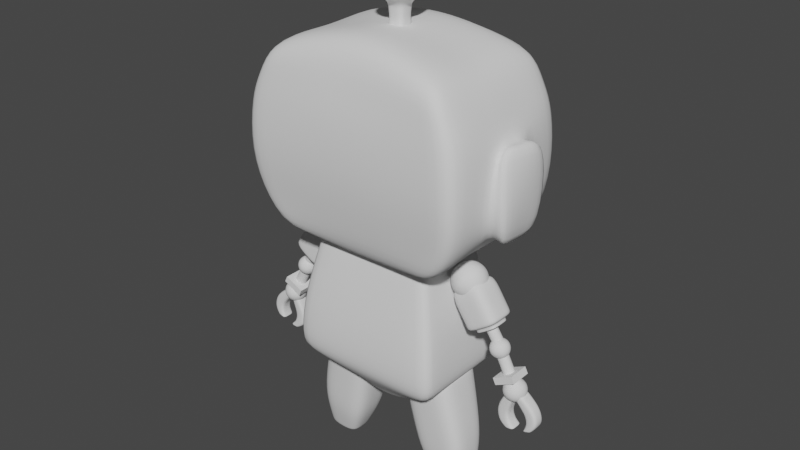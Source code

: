 # Source: 10_Board.blend  (saved by Blender 3.6.11; exported with 4.5.12 LTS)
import bpy
from mathutils import Matrix  # noqa: F401  (used for matrix-valued properties, if any)

bpy.ops.wm.read_factory_settings(use_empty=True)
scene = bpy.context.scene
scene.name = 'Scene'

# ---- collections
col_mesh = bpy.data.collections.new('Mesh'); scene.collection.children.link(col_mesh)
col_referncesimages = bpy.data.collections.new('ReferncesImages'); scene.collection.children.link(col_referncesimages)

# ---- world
world_world = bpy.data.worlds.new('World'); scene.world = world_world
world_world.use_nodes = True; world_world.node_tree.nodes.clear()
_N = world_world.node_tree.nodes; _L = world_world.node_tree.links
n0 = _N.new('ShaderNodeOutputWorld'); n0.name = 'World Output'; n0.location = (300, 300)
n1 = _N.new('ShaderNodeBackground'); n1.name = 'Background'; n1.location = (10, 300)
n1.inputs[0].default_value = (0.05088, 0.05088, 0.05088, 1.0)
_L.new(n1.outputs[0], n0.inputs[0])
n0.is_active_output = True
world_world.color = (0.05088, 0.05088, 0.05088)
world_world.use_sun_shadow = False
world_world.sun_shadow_jitter_overblur = 0.0

# ---- meshes
me_cube = bpy.data.meshes.new('Cube')
me_cube.from_pydata([(-0.7301, -1.141, -0.9969), (-0.8402, -1.154, 0.8153), (-0.7301, 1.126, -1.009), (-0.8402, 1.184, 0.8215), (0.0, 1.29, 0.3231), (0.0, -1.29, 0.3231), (-1.039, 1.266, 0.3354), (-1.039, -1.266, 0.3354), (0.0, 0.9964, -1.077), (0.0, 1.065, 1.077), (0.0, -1.011, -1.065), (0.0, -1.035, 1.071), (-1.005, 1.147, -0.7077), (-1.005, -1.147, -0.7077), (0.0, -1.147, -0.7077), (0.0, 1.147, -0.7077), (-1.063, -1.303, -0.1923), (-1.063, 1.303, -0.1923), (0.0, -1.303, -0.1923), (-0.2898, 1.166, 0.6153), (-0.5019, 1.067, -1.034), (-0.8633, 1.27, 0.3231), (-0.8633, -1.27, 0.3231), (-0.6591, -1.135, 0.9443), (-0.6591, 1.165, 0.9504), (-0.5019, -1.082, -1.022), (-0.8377, -1.147, -0.7077), (-0.8377, 1.147, -0.7077), (-0.895, -1.303, -0.1923), (-0.895, 1.303, -0.1923), (-0.2931, 1.283, 0.3231), (-0.285, 1.099, 1.049), (-0.1612, -1.011, -1.065), (-0.2899, 1.147, -0.7077), (-0.7813, 1.185, 0.5758), (-0.1612, 0.9964, -1.077), (-0.2931, -1.283, 0.3231), (-0.285, -1.069, 1.043), (-0.2899, -1.147, -0.7077), (-0.2968, -1.303, -0.1923), (-0.7333, -0.04307, -0.998), (-0.8474, -0.04307, 0.7909), (-1.072, -0.05025, 0.1784), (0.0, -0.04307, 1.053), (0.0, -0.04307, -1.068), (-0.9898, -0.05743, -0.5183), (-0.5003, -0.04307, -1.024), (-0.6616, -0.04307, 0.9231), (-0.2779, -0.04307, 1.024), (-0.1509, -0.04307, -1.068), (-0.9593, -1.221, 0.528), (0.0, -1.188, 0.6233), (-0.9593, 1.233, 0.5305), (0.0, 1.2, 0.6258), (-0.7813, 1.228, 0.5748), (-0.7813, -1.216, 0.5724), (-0.2898, -1.197, 0.6119), (-0.2898, 1.209, 0.6143), (-0.9805, -0.04307, 0.5358), (-0.2922, 0.6745, 0.3366), (0.0, 0.6813, 0.3366), (0.0, 0.6946, -0.1787), (0.0, 0.5389, -0.6941), (-0.289, 0.5389, -0.6941), (-0.2959, 0.6946, -0.1787), (-0.8941, 0.6946, -0.1787), (-0.8368, 0.5389, -0.6941), (-0.7804, 0.6194, 0.5884), (-0.8623, 0.6614, 0.3366), (-0.2889, 0.6006, 0.6279), (-0.2898, 1.105, -0.7067), (-0.293, 1.24, 0.324), (0.0, 1.247, 0.324), (-0.8949, 1.26, -0.1914), (-0.8632, 1.227, 0.324), (0.0, 1.105, -0.7067), (-0.8376, 1.105, -0.7067), (-0.7321, -0.4024, -0.9976), (0.0, -0.3622, 1.06), (0.0, -0.3533, -1.067), (-0.5009, -0.38, -1.023), (-0.6607, -0.4002, 0.9311), (-0.2806, -0.3751, 1.031), (-0.1548, -0.3533, -1.067), (-0.8447, -0.4072, 0.8001), (-1.07, -0.1677, 0.2221), (-1.038, -0.2944, -0.5106), (-1.072, -0.4635, -0.1881), (-0.9725, -0.4326, 0.5328), (-0.8444, 0.3549, 0.8038), (-1.068, 0.1563, 0.2229), (-1.036, 0.192, -0.5232), (-1.069, 0.3467, -0.2167), (-0.7319, 0.3306, -1.003), (0.0, 0.3046, 1.063), (0.0, 0.2757, -1.072), (-0.501, 0.3056, -1.028), (-0.6606, 0.347, 0.9347), (-0.2809, 0.319, 1.035), (-0.1553, 0.2757, -1.072), (-0.9716, 0.3757, 0.5335), (-1.07, -0.5482, 0.4219), (-1.234, -0.02863, 0.3427), (-1.2, -0.5743, -0.7061), (-1.152, -0.07888, -0.736), (-1.235, -0.6787, -0.1926), (-1.243, -0.04299, -0.1896), (-1.23, 0.4507, 0.3961), (-1.199, 0.4648, -0.7764), (-1.234, 0.6205, -0.1931), (-0.2889, 0.6006, 0.6279), (-0.7804, 0.6194, 0.5884), (-0.289, 0.5389, -0.6941), (0.0, 0.6813, 0.3366), (-0.8623, 0.6614, 0.3366), (-0.8368, 0.5389, -0.6941), (-0.2922, 0.6745, 0.3366), (-0.8941, 0.6946, -0.1787), (0.0, 0.5389, -0.6941)], [], [(100, 89, 3, 52), (114, 111, 67, 68), (93, 91, 12, 2), (55, 23, 1, 50), (25, 26, 13, 0), (81, 84, 1, 23), (28, 22, 7, 16), (83, 79, 10, 32), (92, 90, 6, 17), (57, 31, 9, 53), (35, 33, 15, 8), (91, 92, 17, 12), (26, 28, 16, 13), (112, 115, 66, 63), (12, 17, 29, 27), (38, 39, 28, 26), (2, 12, 27, 20), (52, 3, 24, 54), (77, 80, 25, 0), (39, 36, 22, 28), (82, 81, 23, 37), (32, 38, 26, 25), (56, 37, 23, 55), (17, 6, 21, 29), (51, 11, 37, 56), (10, 14, 38, 32), (78, 82, 37, 11), (18, 5, 36, 39), (14, 18, 39, 38), (118, 112, 63, 62), (20, 27, 33, 35), (54, 24, 31, 57), (80, 83, 32, 25), (116, 113, 60, 59), (96, 99, 49, 46), (94, 98, 48, 43), (98, 97, 47, 48), (93, 96, 46, 40), (42, 90, 107, 102), (87, 85, 101, 105), (99, 95, 44, 49), (97, 89, 41, 47), (77, 86, 45, 40), (88, 84, 41, 58), (85, 88, 58, 42), (117, 114, 68, 65), (5, 51, 56, 36), (36, 56, 55, 22), (6, 52, 54, 21), (30, 57, 53, 4), (22, 55, 50, 7), (90, 100, 52, 6), (64, 59, 60, 61), (63, 64, 61, 62), (66, 65, 64, 63), (65, 68, 59, 64), (68, 67, 69, 59), (111, 110, 69, 67), (110, 116, 59, 69), (115, 117, 65, 66), (27, 29, 73, 76), (57, 30, 71, 19), (54, 57, 19, 34), (29, 21, 74, 73), (30, 4, 72, 71), (15, 33, 70, 75), (33, 27, 76, 70), (21, 54, 34, 74), (7, 50, 88, 85), (50, 1, 84, 88), (0, 13, 86, 77), (16, 7, 85, 87), (13, 16, 87, 86), (46, 49, 83, 80), (43, 48, 82, 78), (48, 47, 81, 82), (40, 46, 80, 77), (49, 44, 79, 83), (47, 41, 84, 81), (42, 58, 100, 90), (24, 3, 89, 97), (35, 8, 95, 99), (2, 20, 96, 93), (31, 24, 97, 98), (9, 31, 98, 94), (20, 35, 99, 96), (45, 86, 103, 104), (90, 92, 109, 107), (40, 45, 91, 93), (58, 41, 89, 100), (103, 105, 106, 104), (105, 101, 102, 106), (104, 106, 109, 108), (106, 102, 107, 109), (92, 91, 108, 109), (85, 42, 102, 101), (86, 87, 105, 103), (91, 45, 104, 108), (76, 73, 117, 115), (19, 71, 116, 110), (34, 19, 110, 111), (73, 74, 114, 117), (71, 72, 113, 116), (75, 70, 112, 118), (70, 76, 115, 112), (74, 34, 111, 114)])
me_cube.polygons.foreach_set('use_smooth', [True] * 106)
_uv = me_cube.uv_layers.new(name='UVMap')
_uv.uv.foreach_set('vector', [0.5745, 0.1816, 0.625, 0.1778, 0.625, 0.25, 0.5743, 0.2554, 0.5404, 0.2772, 0.5743, 0.2741, 0.5743, 0.2741, 0.5404, 0.2772, 0.375, 0.1778, 0.4334, 0.1607, 0.4115, 0.2596, 0.375, 0.25, 0.5743, 0.9759, 0.625, 0.9805, 0.625, 1.0, 0.5743, 0.9946, 0.375, 0.9805, 0.4115, 0.9724, 0.4115, 0.9904, 0.375, 1.0, 0.8555, 0.6722, 0.875, 0.6722, 0.875, 0.75, 0.8555, 0.75, 0.476, 0.9728, 0.5404, 0.9728, 0.5404, 0.9909, 0.476, 0.9909, 0.2142, 0.6722, 0.25, 0.6722, 0.25, 0.75, 0.2142, 0.75, 0.4728, 0.191, 0.5243, 0.1541, 0.5404, 0.2591, 0.476, 0.2591, 0.5743, 0.3407, 0.625, 0.3392, 0.625, 0.375, 0.5743, 0.375, 0.375, 0.3392, 0.4115, 0.3419, 0.4115, 0.375, 0.375, 0.375, 0.4334, 0.1607, 0.4728, 0.191, 0.476, 0.2591, 0.4115, 0.2596, 0.4115, 0.9724, 0.476, 0.9728, 0.476, 0.9909, 0.4115, 0.9904, 0.4115, 0.3419, 0.4115, 0.2776, 0.4115, 0.2776, 0.4115, 0.3419, 0.4115, 0.2596, 0.476, 0.2591, 0.476, 0.2772, 0.4115, 0.2776, 0.4115, 0.9081, 0.476, 0.9082, 0.476, 0.9728, 0.4115, 0.9724, 0.375, 0.25, 0.4115, 0.2596, 0.4115, 0.2776, 0.375, 0.2695, 0.5743, 0.2554, 0.625, 0.25, 0.625, 0.2695, 0.5743, 0.2741, 0.125, 0.6722, 0.1445, 0.6722, 0.1445, 0.75, 0.125, 0.75, 0.476, 0.9082, 0.5404, 0.9082, 0.5404, 0.9728, 0.476, 0.9728, 0.7858, 0.6722, 0.8555, 0.6722, 0.8555, 0.75, 0.7858, 0.75, 0.375, 0.9108, 0.4115, 0.9081, 0.4115, 0.9724, 0.375, 0.9805, 0.5743, 0.9093, 0.625, 0.9108, 0.625, 0.9805, 0.5743, 0.9759, 0.476, 0.2591, 0.5404, 0.2591, 0.5404, 0.2772, 0.476, 0.2772, 0.5743, 0.875, 0.625, 0.875, 0.625, 0.9108, 0.5743, 0.9093, 0.375, 0.875, 0.4115, 0.875, 0.4115, 0.9081, 0.375, 0.9108, 0.75, 0.6722, 0.7858, 0.6722, 0.7858, 0.75, 0.75, 0.75, 0.476, 0.875, 0.5404, 0.875, 0.5404, 0.9082, 0.476, 0.9082, 0.4115, 0.875, 0.476, 0.875, 0.476, 0.9082, 0.4115, 0.9081, 0.4115, 0.375, 0.4115, 0.3419, 0.4115, 0.3419, 0.4115, 0.375, 0.375, 0.2695, 0.4115, 0.2776, 0.4115, 0.3419, 0.375, 0.3392, 0.5743, 0.2741, 0.625, 0.2695, 0.625, 0.3392, 0.5743, 0.3407, 0.1445, 0.6722, 0.2142, 0.6722, 0.2142, 0.75, 0.1445, 0.75, 0.5404, 0.3418, 0.5404, 0.375, 0.5404, 0.375, 0.5404, 0.3418, 0.1445, 0.5722, 0.2142, 0.5722, 0.2142, 0.625, 0.1445, 0.625, 0.75, 0.5722, 0.7858, 0.5722, 0.7858, 0.625, 0.75, 0.625, 0.7858, 0.5722, 0.8555, 0.5722, 0.8555, 0.625, 0.7858, 0.625, 0.125, 0.5722, 0.1445, 0.5722, 0.1445, 0.625, 0.125, 0.625, 0.5297, 0.1293, 0.5243, 0.1541, 0.5243, 0.1541, 0.5297, 0.1293, 0.4755, 0.06954, 0.524, 0.1145, 0.524, 0.1145, 0.4755, 0.06954, 0.2142, 0.5722, 0.25, 0.5722, 0.25, 0.625, 0.2142, 0.625, 0.8555, 0.5722, 0.875, 0.5722, 0.875, 0.625, 0.8555, 0.625, 0.375, 0.07779, 0.4346, 0.09764, 0.4178, 0.1288, 0.375, 0.125, 0.5748, 0.07926, 0.625, 0.07779, 0.625, 0.125, 0.5747, 0.1276, 0.524, 0.1145, 0.5748, 0.07926, 0.5747, 0.1276, 0.5297, 0.1293, 0.476, 0.2772, 0.5404, 0.2772, 0.5404, 0.2772, 0.476, 0.2772, 0.5404, 0.875, 0.5743, 0.875, 0.5743, 0.9093, 0.5404, 0.9082, 0.5404, 0.9082, 0.5743, 0.9093, 0.5743, 0.9759, 0.5404, 0.9728, 0.5404, 0.2591, 0.5743, 0.2554, 0.5743, 0.2741, 0.5404, 0.2772, 0.5404, 0.3418, 0.5743, 0.3407, 0.5743, 0.375, 0.5404, 0.375, 0.5404, 0.9728, 0.5743, 0.9759, 0.5743, 0.9946, 0.5404, 0.9909, 0.5243, 0.1541, 0.5745, 0.1816, 0.5743, 0.2554, 0.5404, 0.2591, 0.476, 0.3418, 0.5404, 0.3418, 0.5404, 0.375, 0.476, 0.375, 0.4115, 0.3419, 0.476, 0.3418, 0.476, 0.375, 0.4115, 0.375, 0.4115, 0.2776, 0.476, 0.2772, 0.476, 0.3418, 0.4115, 0.3419, 0.476, 0.2772, 0.5404, 0.2772, 0.5404, 0.3418, 0.476, 0.3418, 0.5404, 0.2772, 0.5743, 0.2741, 0.5743, 0.3407, 0.5404, 0.3418, 0.5743, 0.2741, 0.5743, 0.3407, 0.5743, 0.3407, 0.5743, 0.2741, 0.5743, 0.3407, 0.5404, 0.3418, 0.5404, 0.3418, 0.5743, 0.3407, 0.4115, 0.2776, 0.476, 0.2772, 0.476, 0.2772, 0.4115, 0.2776, 0.4115, 0.2776, 0.476, 0.2772, 0.476, 0.2772, 0.4115, 0.2776, 0.5743, 0.3407, 0.5404, 0.3418, 0.5404, 0.3418, 0.5743, 0.3407, 0.5743, 0.2741, 0.5743, 0.3407, 0.5743, 0.3407, 0.5743, 0.2741, 0.476, 0.2772, 0.5404, 0.2772, 0.5404, 0.2772, 0.476, 0.2772, 0.5404, 0.3418, 0.5404, 0.375, 0.5404, 0.375, 0.5404, 0.3418, 0.4115, 0.375, 0.4115, 0.3419, 0.4115, 0.3419, 0.4115, 0.375, 0.4115, 0.3419, 0.4115, 0.2776, 0.4115, 0.2776, 0.4115, 0.3419, 0.5404, 0.2772, 0.5743, 0.2741, 0.5743, 0.2741, 0.5404, 0.2772, 0.5414, -0.000526, 0.575, -0.0003149, 0.5748, 0.07926, 0.524, 0.1145, 0.575, -0.0003149, 0.625, 0.0, 0.625, 0.07779, 0.5748, 0.07926, 0.375, 0.0, 0.4096, -0.0009022, 0.4346, 0.09764, 0.375, 0.07779, 0.4754, -9.006e-05, 0.5414, -0.000526, 0.524, 0.1145, 0.4755, 0.06954, 0.4096, -0.0009022, 0.4754, -9.006e-05, 0.4755, 0.06954, 0.4346, 0.09764, 0.1445, 0.625, 0.2142, 0.625, 0.2142, 0.6722, 0.1445, 0.6722, 0.75, 0.625, 0.7858, 0.625, 0.7858, 0.6722, 0.75, 0.6722, 0.7858, 0.625, 0.8555, 0.625, 0.8555, 0.6722, 0.7858, 0.6722, 0.125, 0.625, 0.1445, 0.625, 0.1445, 0.6722, 0.125, 0.6722, 0.2142, 0.625, 0.25, 0.625, 0.25, 0.6722, 0.2142, 0.6722, 0.8555, 0.625, 0.875, 0.625, 0.875, 0.6722, 0.8555, 0.6722, 0.5297, 0.1293, 0.5747, 0.1276, 0.5745, 0.1816, 0.5243, 0.1541, 0.8555, 0.5, 0.875, 0.5, 0.875, 0.5722, 0.8555, 0.5722, 0.2142, 0.5, 0.25, 0.5, 0.25, 0.5722, 0.2142, 0.5722, 0.125, 0.5, 0.1445, 0.5, 0.1445, 0.5722, 0.125, 0.5722, 0.7858, 0.5, 0.8555, 0.5, 0.8555, 0.5722, 0.7858, 0.5722, 0.75, 0.5, 0.7858, 0.5, 0.7858, 0.5722, 0.75, 0.5722, 0.1445, 0.5, 0.2142, 0.5, 0.2142, 0.5722, 0.1445, 0.5722, 0.4178, 0.1288, 0.4346, 0.09764, 0.4346, 0.09764, 0.4178, 0.1288, 0.5243, 0.1541, 0.4728, 0.191, 0.4758, 0.1932, 0.5243, 0.1541, 0.375, 0.125, 0.4178, 0.1288, 0.4334, 0.1607, 0.375, 0.1778, 0.5747, 0.1276, 0.625, 0.125, 0.625, 0.1778, 0.5745, 0.1816, 0.4346, 0.09764, 0.4755, 0.06954, 0.4757, 0.1295, 0.4178, 0.1288, 0.4755, 0.06954, 0.524, 0.1145, 0.5297, 0.1293, 0.4757, 0.1295, 0.4178, 0.1288, 0.4757, 0.1295, 0.4758, 0.1932, 0.4334, 0.1607, 0.4757, 0.1295, 0.5297, 0.1293, 0.5243, 0.1541, 0.4758, 0.1932, 0.4728, 0.191, 0.4334, 0.1607, 0.4334, 0.1607, 0.4758, 0.1932, 0.524, 0.1145, 0.5297, 0.1293, 0.5297, 0.1293, 0.524, 0.1145, 0.4346, 0.09764, 0.4755, 0.06954, 0.4755, 0.06954, 0.4346, 0.09764, 0.4334, 0.1607, 0.4178, 0.1288, 0.4178, 0.1288, 0.4334, 0.1607, 0.4115, 0.2776, 0.476, 0.2772, 0.476, 0.2772, 0.4115, 0.2776, 0.5743, 0.3407, 0.5404, 0.3418, 0.5404, 0.3418, 0.5743, 0.3407, 0.5743, 0.2741, 0.5743, 0.3407, 0.5743, 0.3407, 0.5743, 0.2741, 0.476, 0.2772, 0.5404, 0.2772, 0.5404, 0.2772, 0.476, 0.2772, 0.5404, 0.3418, 0.5404, 0.375, 0.5404, 0.375, 0.5404, 0.3418, 0.4115, 0.375, 0.4115, 0.3419, 0.4115, 0.3419, 0.4115, 0.375, 0.4115, 0.3419, 0.4115, 0.2776, 0.4115, 0.2776, 0.4115, 0.3419, 0.5404, 0.2772, 0.5743, 0.2741, 0.5743, 0.2741, 0.5404, 0.2772])
me_cube.update()
me_roundcube = bpy.data.meshes.new('Roundcube')
me_roundcube.from_pydata([(0.2438, 0.2438, 9.385), (0.1219, 0.2859, 9.343), (-6.677e-09, 0.2986, 9.33), (-0.1219, 0.2859, 9.343), (0.2859, 0.2859, 9.507), (0.1429, 0.3707, 9.486), (-6.677e-09, 0.395, 9.479), (-0.1429, 0.3707, 9.486), (0.2986, 0.2986, 9.628), (0.1493, 0.395, 9.628), (-6.677e-09, 0.4222, 9.628), (-0.1493, 0.395, 9.628), (0.2859, 0.2859, 9.75), (0.1429, 0.3707, 9.771), (-6.677e-09, 0.395, 9.778), (-0.1429, 0.3707, 9.771), (-0.2438, 0.2438, 9.385), (-0.2859, 0.1219, 9.343), (-0.2986, 3.163e-09, 9.33), (-0.2859, -0.1219, 9.343), (-0.2859, 0.2859, 9.507), (-0.3707, 0.1429, 9.486), (-0.395, 3.163e-09, 9.479), (-0.3707, -0.1429, 9.486), (-0.2986, 0.2986, 9.628), (-0.395, 0.1493, 9.628), (-0.4222, 3.163e-09, 9.628), (-0.395, -0.1493, 9.628), (-0.2859, 0.2859, 9.75), (-0.3707, 0.1429, 9.771), (-0.395, 3.163e-09, 9.778), (-0.3707, -0.1429, 9.771), (-0.2438, -0.2438, 9.385), (-0.1219, -0.2859, 9.343), (-6.677e-09, -0.2986, 9.33), (0.1219, -0.2859, 9.343), (-0.2859, -0.2859, 9.507), (-0.1429, -0.3707, 9.486), (-6.677e-09, -0.395, 9.479), (0.1429, -0.3707, 9.486), (-0.2986, -0.2986, 9.628), (-0.1493, -0.395, 9.628), (-6.677e-09, -0.4222, 9.628), (0.1493, -0.395, 9.628), (-0.2859, -0.2859, 9.75), (-0.1429, -0.3707, 9.771), (-6.677e-09, -0.395, 9.778), (0.1429, -0.3707, 9.771), (0.2438, -0.2438, 9.385), (0.2859, -0.1219, 9.343), (0.2986, 3.163e-09, 9.33), (0.2859, 0.1219, 9.343), (0.2859, -0.2859, 9.507), (0.3707, -0.1429, 9.486), (0.395, 3.163e-09, 9.479), (0.3707, 0.1429, 9.486), (0.2986, -0.2986, 9.628), (0.395, -0.1493, 9.628), (0.4222, 3.163e-09, 9.628), (0.395, 0.1493, 9.628), (0.2859, -0.2859, 9.75), (0.3707, -0.1429, 9.771), (0.395, 3.163e-09, 9.778), (0.3707, 0.1429, 9.771), (0.1429, -0.1429, 9.258), (-6.677e-09, -0.1493, 9.233), (-0.1429, -0.1429, 9.258), (0.1493, 3.163e-09, 9.233), (-0.1493, 3.163e-09, 9.233), (0.1429, 0.1429, 9.258), (-6.677e-09, 0.1493, 9.233), (-0.1429, 0.1429, 9.258), (0.2438, 0.2438, 9.872), (0.1219, 0.2859, 9.914), (-6.677e-09, 0.2986, 9.927), (-0.1219, 0.2859, 9.914), (-0.2438, 0.2438, 9.872), (0.2859, 0.1219, 9.914), (0.1429, 0.1429, 9.999), (-6.677e-09, 0.1493, 10.02), (-0.1429, 0.1429, 9.999), (-0.2859, 0.1219, 9.914), (0.2986, 3.163e-09, 9.927), (0.1493, 3.163e-09, 10.02), (-6.677e-09, 3.163e-09, 10.05), (-0.1493, 3.163e-09, 10.02), (-0.2986, 3.163e-09, 9.927), (0.2859, -0.1219, 9.914), (0.1429, -0.1429, 9.999), (-6.677e-09, -0.1493, 10.02), (-0.1429, -0.1429, 9.999), (-0.2859, -0.1219, 9.914), (0.2438, -0.2438, 9.872), (0.1219, -0.2859, 9.914), (-6.677e-09, -0.2986, 9.927), (-0.1219, -0.2859, 9.914), (-0.2438, -0.2438, 9.872), (0.1707, -0.1707, 8.816), (0.1783, 1.736e-09, 8.787), (-0.1707, -0.1707, 8.816), (-0.1783, 1.736e-09, 8.787), (2.153e-09, 1.736e-09, 8.755), (2.153e-09, 0.1783, 8.787), (2.153e-09, -0.1783, 8.787), (-0.1707, 0.1707, 8.816), (0.1707, 0.1707, 8.816), (-5.407e-09, -0.1493, 9.134), (-0.1429, -0.1429, 9.158), (-0.1493, 2.845e-09, 9.134), (-0.1429, 0.1429, 9.158), (0.1493, 2.845e-09, 9.134), (0.1429, 0.1429, 9.158), (-5.407e-09, 0.1493, 9.134), (0.1429, -0.1429, 9.158), (-0.1533, 0.1533, 8.893), (0.1601, 2.426e-09, 8.867), (-1.958e-10, 0.1601, 8.867), (0.1533, -0.1533, 8.893), (-1.958e-10, -0.1601, 8.867), (-0.1533, -0.1533, 8.893), (-0.1601, 2.426e-09, 8.867), (0.1533, 0.1533, 8.893), (-4.733e-09, -0.1296, 9.003), (-0.1241, -0.1241, 9.024), (-0.1296, 1.019e-09, 9.003), (0.1241, 0.1241, 9.024), (-0.1241, 0.1241, 9.024), (0.1296, 1.019e-09, 9.003), (-4.733e-09, 0.1296, 9.003), (0.1241, -0.1241, 9.024)], [], [(0, 1, 5, 4), (1, 2, 6, 5), (2, 3, 7, 6), (3, 16, 20, 7), (4, 5, 9, 8), (5, 6, 10, 9), (6, 7, 11, 10), (7, 20, 24, 11), (8, 9, 13, 12), (9, 10, 14, 13), (10, 11, 15, 14), (11, 24, 28, 15), (12, 13, 73, 72), (13, 14, 74, 73), (14, 15, 75, 74), (15, 28, 76, 75), (16, 17, 21, 20), (17, 18, 22, 21), (18, 19, 23, 22), (19, 32, 36, 23), (20, 21, 25, 24), (21, 22, 26, 25), (22, 23, 27, 26), (23, 36, 40, 27), (24, 25, 29, 28), (25, 26, 30, 29), (26, 27, 31, 30), (27, 40, 44, 31), (28, 29, 81, 76), (29, 30, 86, 81), (30, 31, 91, 86), (31, 44, 96, 91), (32, 33, 37, 36), (33, 34, 38, 37), (34, 35, 39, 38), (35, 48, 52, 39), (36, 37, 41, 40), (37, 38, 42, 41), (38, 39, 43, 42), (39, 52, 56, 43), (40, 41, 45, 44), (41, 42, 46, 45), (42, 43, 47, 46), (43, 56, 60, 47), (44, 45, 95, 96), (45, 46, 94, 95), (46, 47, 93, 94), (47, 60, 92, 93), (48, 49, 53, 52), (49, 50, 54, 53), (50, 51, 55, 54), (51, 0, 4, 55), (52, 53, 57, 56), (53, 54, 58, 57), (54, 55, 59, 58), (55, 4, 8, 59), (56, 57, 61, 60), (57, 58, 62, 61), (58, 59, 63, 62), (59, 8, 12, 63), (60, 61, 87, 92), (61, 62, 82, 87), (62, 63, 77, 82), (63, 12, 72, 77), (48, 35, 64, 49), (35, 34, 65, 64), (34, 33, 66, 65), (33, 32, 19, 66), (49, 64, 67, 50), (121, 115, 98, 105), (118, 119, 99, 103), (66, 19, 18, 68), (50, 67, 69, 51), (119, 120, 100, 99), (120, 114, 104, 100), (68, 18, 17, 71), (51, 69, 1, 0), (69, 70, 2, 1), (70, 71, 3, 2), (71, 17, 16, 3), (72, 73, 78, 77), (73, 74, 79, 78), (74, 75, 80, 79), (75, 76, 81, 80), (77, 78, 83, 82), (78, 79, 84, 83), (79, 80, 85, 84), (80, 81, 86, 85), (82, 83, 88, 87), (83, 84, 89, 88), (84, 85, 90, 89), (85, 86, 91, 90), (87, 88, 93, 92), (88, 89, 94, 93), (89, 90, 95, 94), (90, 91, 96, 95), (97, 103, 101, 98), (103, 99, 100, 101), (98, 101, 102, 105), (101, 100, 104, 102), (114, 116, 102, 104), (115, 117, 97, 98), (116, 121, 105, 102), (117, 118, 103, 97), (64, 65, 106, 113), (70, 69, 111, 112), (67, 64, 113, 110), (71, 70, 112, 109), (68, 71, 109, 108), (66, 68, 108, 107), (65, 66, 107, 106), (69, 67, 110, 111), (129, 122, 118, 117), (128, 125, 121, 116), (127, 129, 117, 115), (126, 128, 116, 114), (124, 126, 114, 120), (123, 124, 120, 119), (122, 123, 119, 118), (125, 127, 115, 121), (111, 110, 127, 125), (106, 107, 123, 122), (107, 108, 124, 123), (108, 109, 126, 124), (109, 112, 128, 126), (110, 113, 129, 127), (112, 111, 125, 128), (113, 106, 122, 129)])
me_roundcube.polygons.foreach_set('use_smooth', [True] * 128)
me_roundcube.update()
me_cylinder = bpy.data.meshes.new('Cylinder')
me_cylinder.from_pydata([(-0.9523, 7.011, -0.5161), (-0.9523, 7.011, -0.01112), (-0.5887, 6.86, -0.5161), (-0.5887, 6.86, -0.01112), (-0.4381, 6.497, -0.5161), (-0.4381, 6.497, -0.01112), (-0.5887, 6.133, -0.5161), (-0.5887, 6.133, -0.01112), (-0.9523, 5.982, -0.5161), (-0.9523, 5.982, -0.01112), (-1.316, 6.133, -0.5161), (-1.316, 6.133, -0.01112), (-1.466, 6.497, -0.5161), (-1.466, 6.497, -0.01112), (-1.316, 6.86, -0.5161), (-1.316, 6.86, -0.01112), (-0.9523, 6.497, -0.5161), (-0.9523, 6.497, -0.01112), (-0.9523, 7.011, -0.509), (-0.5887, 6.86, -0.509), (-0.4381, 6.497, -0.509), (-0.5887, 6.133, -0.509), (-0.9523, 5.982, -0.509), (-1.316, 6.133, -0.509), (-1.466, 6.497, -0.509), (-1.316, 6.86, -0.509), (-0.9523, 7.011, -0.1536), (-0.5887, 6.86, -0.1536), (-0.4381, 6.497, -0.1536), (-0.5887, 6.133, -0.1536), (-0.9523, 5.982, -0.1536), (-1.316, 6.133, -0.1536), (-1.466, 6.497, -0.1536), (-1.316, 6.86, -0.1536)], [], [(26, 1, 3, 27), (27, 3, 5, 28), (28, 5, 7, 29), (29, 7, 9, 30), (30, 9, 11, 31), (31, 11, 13, 32), (3, 1, 17, 5), (32, 13, 15, 33), (33, 15, 1, 26), (0, 16, 12, 14), (8, 16, 4, 6), (12, 16, 8, 10), (4, 16, 0, 2), (9, 17, 13, 11), (5, 17, 9, 7), (13, 17, 1, 15), (14, 25, 18, 0), (12, 24, 25, 14), (10, 23, 24, 12), (8, 22, 23, 10), (6, 21, 22, 8), (4, 20, 21, 6), (2, 19, 20, 4), (0, 18, 19, 2), (25, 33, 26, 18), (24, 32, 33, 25), (23, 31, 32, 24), (22, 30, 31, 23), (21, 29, 30, 22), (20, 28, 29, 21), (19, 27, 28, 20), (18, 26, 27, 19)])
me_cylinder.polygons.foreach_set('use_smooth', [True] * 32)
_uv = me_cylinder.uv_layers.new(name='UVMap')
_uv.uv.foreach_set('vector', [1.0, 0.8589, 1.0, 1.0, 0.875, 1.0, 0.875, 0.8589, 0.875, 0.8589, 0.875, 1.0, 0.75, 1.0, 0.75, 0.8589, 0.75, 0.8589, 0.75, 1.0, 0.625, 1.0, 0.625, 0.8589, 0.625, 0.8589, 0.625, 1.0, 0.5, 1.0, 0.5, 0.8589, 0.5, 0.8589, 0.5, 1.0, 0.375, 1.0, 0.375, 0.8589, 0.375, 0.8589, 0.375, 1.0, 0.25, 1.0, 0.25, 0.8589, 0.4197, 0.4197, 0.25, 0.49, 0.25, 0.25, 0.49, 0.25, 0.25, 0.8589, 0.25, 1.0, 0.125, 1.0, 0.125, 0.8589, 0.125, 0.8589, 0.125, 1.0, 0.0, 1.0, 0.0, 0.8589, 0.75, 0.49, 0.75, 0.25, 0.51, 0.25, 0.5803, 0.4197, 0.75, 0.01, 0.75, 0.25, 0.99, 0.25, 0.9197, 0.08029, 0.51, 0.25, 0.75, 0.25, 0.75, 0.01, 0.5803, 0.08029, 0.99, 0.25, 0.75, 0.25, 0.75, 0.49, 0.9197, 0.4197, 0.25, 0.01, 0.25, 0.25, 0.01, 0.25, 0.08029, 0.08029, 0.49, 0.25, 0.25, 0.25, 0.25, 0.01, 0.4197, 0.08029, 0.01, 0.25, 0.25, 0.25, 0.25, 0.49, 0.08029, 0.4197, 0.125, 0.5, 0.125, 0.5071, 0.0, 0.5071, 0.0, 0.5, 0.25, 0.5, 0.25, 0.5071, 0.125, 0.5071, 0.125, 0.5, 0.375, 0.5, 0.375, 0.5071, 0.25, 0.5071, 0.25, 0.5, 0.5, 0.5, 0.5, 0.5071, 0.375, 0.5071, 0.375, 0.5, 0.625, 0.5, 0.625, 0.5071, 0.5, 0.5071, 0.5, 0.5, 0.75, 0.5, 0.75, 0.5071, 0.625, 0.5071, 0.625, 0.5, 0.875, 0.5, 0.875, 0.5071, 0.75, 0.5071, 0.75, 0.5, 1.0, 0.5, 1.0, 0.5071, 0.875, 0.5071, 0.875, 0.5, 0.125, 0.5071, 0.125, 0.8589, 0.0, 0.8589, 0.0, 0.5071, 0.25, 0.5071, 0.25, 0.8589, 0.125, 0.8589, 0.125, 0.5071, 0.375, 0.5071, 0.375, 0.8589, 0.25, 0.8589, 0.25, 0.5071, 0.5, 0.5071, 0.5, 0.8589, 0.375, 0.8589, 0.375, 0.5071, 0.625, 0.5071, 0.625, 0.8589, 0.5, 0.8589, 0.5, 0.5071, 0.75, 0.5071, 0.75, 0.8589, 0.625, 0.8589, 0.625, 0.5071, 0.875, 0.5071, 0.875, 0.8589, 0.75, 0.8589, 0.75, 0.5071, 1.0, 0.5071, 1.0, 0.8589, 0.875, 0.8589, 0.875, 0.5071])
me_cylinder.update()
me_cube_001 = bpy.data.meshes.new('Cube.001')
me_cube_001.from_pydata([(-0.431, -0.5353, -0.9657), (-0.9577, -0.9154, 0.8698), (-0.431, 0.7592, -0.9648), (-0.9577, 0.9154, 0.8698), (0.0, 1.614, -0.6208), (0.0, -1.295, -0.6208), (-1.234, 1.614, -0.6208), (-1.241, -1.295, -0.6208), (0.0, 0.7592, -1.008), (0.0, 0.9154, 0.8698), (0.0, -0.5353, -1.021), (0.0, -0.9154, 0.8698), (-1.239, -1.336, 0.08359), (0.0, -1.336, 0.08359), (-1.239, 1.504, 0.08359), (0.0, 1.504, 0.08359), (0.0, -1.457, -0.4474), (-1.305, 1.74, -0.4474), (0.0, 1.74, -0.4474), (-1.305, -1.457, -0.4474), (-0.431, 0.6359, -0.9657), (-0.9577, 0.8162, 0.8698), (-1.241, 1.457, -0.6208), (0.0, 0.8162, 0.8698), (0.0, 0.6439, -1.021), (-1.239, 1.35, 0.08359), (-1.305, 1.566, -0.4474), (-0.431, -0.4555, -0.9657), (0.0, -0.8025, 0.8698), (0.0, -0.4555, -1.021), (-0.9577, -0.8025, 0.8698), (-1.241, -1.115, -0.6208), (-1.239, -1.161, 0.08359), (-1.305, -1.26, -0.4474), (-1.004, -0.985, 0.7396), (0.0, -0.985, 0.7396), (-1.004, 1.013, 0.7396), (0.0, 1.013, 0.7396), (-1.004, 0.9047, 0.7396), (-1.004, -0.8618, 0.7396), (-0.7466, 1.009, -0.7965), (-0.7466, -0.7621, -0.7965), (0.0, -0.7621, -0.9127), (0.0, 1.009, -0.9127), (-0.7466, 0.9127, -0.7965), (-0.7466, -0.6529, -0.7965)], [], [(38, 21, 3, 36), (40, 6, 4, 43), (35, 11, 1, 34), (28, 30, 1, 11), (42, 5, 7, 41), (27, 29, 10, 0), (44, 22, 6, 40), (36, 3, 9, 37), (17, 14, 15, 18), (16, 13, 12, 19), (26, 25, 14, 17), (22, 26, 17, 6), (5, 16, 19, 7), (6, 17, 18, 4), (31, 33, 26, 22), (33, 32, 25, 26), (45, 31, 22, 44), (2, 8, 24, 20), (9, 3, 21, 23), (39, 30, 21, 38), (34, 1, 30, 39), (41, 7, 31, 45), (19, 12, 32, 33), (7, 19, 33, 31), (20, 24, 29, 27), (23, 21, 30, 28), (12, 34, 39, 32), (32, 39, 38, 25), (14, 36, 37, 15), (13, 35, 34, 12), (25, 38, 36, 14), (0, 41, 45, 27), (27, 45, 44, 20), (20, 44, 40, 2), (10, 42, 41, 0), (2, 40, 43, 8)])
me_cube_001.polygons.foreach_set('use_smooth', [True] * 36)
_uv = me_cube_001.uv_layers.new(name='UVMap')
_uv.uv.foreach_set('vector', [0.6071, 0.2364, 0.625, 0.2364, 0.625, 0.25, 0.6071, 0.25, 0.3857, 0.25, 0.4198, 0.25, 0.4198, 0.375, 0.3857, 0.375, 0.6071, 0.875, 0.625, 0.875, 0.625, 1.0, 0.6071, 1.0, 0.75, 0.7346, 0.875, 0.7346, 0.875, 0.75, 0.75, 0.75, 0.3857, 0.875, 0.4198, 0.875, 0.4198, 1.0, 0.3857, 1.0, 0.125, 0.7346, 0.25, 0.7346, 0.25, 0.75, 0.125, 0.75, 0.3857, 0.2364, 0.4198, 0.2364, 0.4198, 0.25, 0.3857, 0.25, 0.6071, 0.25, 0.625, 0.25, 0.625, 0.375, 0.6071, 0.375, 0.4437, 0.25, 0.5168, 0.25, 0.5168, 0.375, 0.4437, 0.375, 0.4437, 0.875, 0.5168, 0.875, 0.5168, 1.0, 0.4437, 1.0, 0.4437, 0.2364, 0.5168, 0.2364, 0.5168, 0.25, 0.4437, 0.25, 0.4198, 0.2364, 0.4437, 0.2364, 0.4437, 0.25, 0.4198, 0.25, 0.4198, 0.875, 0.4437, 0.875, 0.4437, 1.0, 0.4198, 1.0, 0.4198, 0.25, 0.4437, 0.25, 0.4437, 0.375, 0.4198, 0.375, 0.4198, 0.01542, 0.4437, 0.01542, 0.4437, 0.2364, 0.4198, 0.2364, 0.4437, 0.01542, 0.5168, 0.01542, 0.5168, 0.2364, 0.4437, 0.2364, 0.3857, 0.01542, 0.4198, 0.01542, 0.4198, 0.2364, 0.3857, 0.2364, 0.125, 0.5, 0.25, 0.5, 0.25, 0.5136, 0.125, 0.5136, 0.75, 0.5, 0.875, 0.5, 0.875, 0.5136, 0.75, 0.5136, 0.6071, 0.01542, 0.625, 0.01542, 0.625, 0.2364, 0.6071, 0.2364, 0.6071, 0.0, 0.625, 0.0, 0.625, 0.01542, 0.6071, 0.01542, 0.3857, 0.0, 0.4198, 0.0, 0.4198, 0.01542, 0.3857, 0.01542, 0.4437, 0.0, 0.5168, 0.0, 0.5168, 0.01542, 0.4437, 0.01542, 0.4198, 0.0, 0.4437, 0.0, 0.4437, 0.01542, 0.4198, 0.01542, 0.125, 0.5136, 0.25, 0.5136, 0.25, 0.7346, 0.125, 0.7346, 0.75, 0.5136, 0.875, 0.5136, 0.875, 0.7346, 0.75, 0.7346, 0.5168, 0.0, 0.6071, 0.0, 0.6071, 0.01542, 0.5168, 0.01542, 0.5168, 0.01542, 0.6071, 0.01542, 0.6071, 0.2364, 0.5168, 0.2364, 0.5168, 0.25, 0.6071, 0.25, 0.6071, 0.375, 0.5168, 0.375, 0.5168, 0.875, 0.6071, 0.875, 0.6071, 1.0, 0.5168, 1.0, 0.5168, 0.2364, 0.6071, 0.2364, 0.6071, 0.25, 0.5168, 0.25, 0.375, 0.0, 0.3857, 0.0, 0.3857, 0.01542, 0.375, 0.01542, 0.375, 0.01542, 0.3857, 0.01542, 0.3857, 0.2364, 0.375, 0.2364, 0.375, 0.2364, 0.3857, 0.2364, 0.3857, 0.25, 0.375, 0.25, 0.375, 0.875, 0.3857, 0.875, 0.3857, 1.0, 0.375, 1.0, 0.375, 0.25, 0.3857, 0.25, 0.3857, 0.375, 0.375, 0.375])
me_cube_001.update()
me_cube_002 = bpy.data.meshes.new('Cube.002')
me_cube_002.from_pydata([(-1.704, -0.7123, 0.06291), (-1.437, -1.036, 2.489), (-1.704, -0.2282, 0.06291), (-1.437, 0.09501, 2.489), (-1.03, -0.7123, 0.057), (-0.4441, -1.036, 2.017), (-1.03, -0.2282, 0.057), (-0.4441, 0.09501, 2.017), (-1.725, -0.9536, 1.282), (-1.725, 0.01311, 1.282), (-0.6406, 0.01311, 0.9807), (-0.6406, -0.9536, 0.9807), (-1.352, -0.2282, 0.009757), (-0.9405, 0.09501, 2.253), (-1.352, -0.7123, 0.009757), (-0.9405, -1.036, 2.253), (-1.183, -0.9536, 1.132), (-1.183, 0.01311, 1.132), (-1.704, -0.4703, 0.06291), (-1.437, -0.4703, 2.489), (-1.03, -0.4703, 0.057), (-0.4441, -0.4703, 2.017), (-0.6406, -0.4703, 0.9807), (-1.725, -0.4703, 1.282), (-0.9405, -0.4703, 2.253), (-1.352, -0.4703, 0.009757), (-1.452, -1.031, 2.425), (-1.452, 0.09064, 2.425), (-0.4546, 0.09064, 1.962), (-0.4546, -1.031, 1.962), (-0.9535, -1.031, 2.193), (-0.9535, 0.09064, 2.193), (-0.4546, -0.4703, 1.962), (-1.452, -0.4703, 2.425), (-1.705, -0.2154, 0.1273), (-1.009, -0.2154, 0.1058), (-1.009, -0.7251, 0.1058), (-1.705, -0.7251, 0.1273), (-1.343, -0.2154, 0.06898), (-1.343, -0.7251, 0.06898), (-1.705, -0.4703, 0.1273), (-1.009, -0.4703, 0.1058), (-1.751, -0.8982, 0.7119), (-1.751, -0.04231, 0.7119), (-0.7892, -0.04231, 0.5372), (-0.7892, -0.8982, 0.5372), (-1.263, -0.04231, 0.5988), (-1.263, -0.8982, 0.5988), (-1.751, -0.4703, 0.7119), (-0.7892, -0.4703, 0.5372)], [], [(33, 19, 3, 27), (31, 13, 7, 28), (32, 21, 5, 29), (30, 15, 1, 26), (25, 20, 4, 14), (24, 19, 1, 15), (47, 16, 8, 42), (49, 22, 11, 45), (46, 17, 10, 44), (48, 23, 9, 43), (43, 9, 17, 46), (45, 11, 16, 47), (21, 24, 15, 5), (18, 25, 14, 0), (29, 5, 15, 30), (27, 3, 13, 31), (2, 12, 25, 18), (7, 13, 24, 21), (42, 8, 23, 48), (44, 10, 22, 49), (13, 3, 19, 24), (12, 6, 20, 25), (28, 7, 21, 32), (26, 1, 19, 33), (8, 26, 33, 23), (10, 28, 32, 22), (9, 27, 31, 17), (11, 29, 30, 16), (16, 30, 26, 8), (22, 32, 29, 11), (17, 31, 28, 10), (23, 33, 27, 9), (6, 35, 41, 20), (0, 37, 40, 18), (4, 36, 39, 14), (2, 34, 38, 12), (18, 40, 34, 2), (12, 38, 35, 6), (20, 41, 36, 4), (14, 39, 37, 0), (35, 44, 49, 41), (37, 42, 48, 40), (36, 45, 47, 39), (34, 43, 46, 38), (40, 48, 43, 34), (38, 46, 44, 35), (41, 49, 45, 36), (39, 47, 42, 37)])
me_cube_002.polygons.foreach_set('use_smooth', [True] * 48)
_uv = me_cube_002.uv_layers.new(name='UVMap')
_uv.uv.foreach_set('vector', [0.6183, 0.125, 0.625, 0.125, 0.625, 0.25, 0.6183, 0.25, 0.6183, 0.375, 0.625, 0.375, 0.625, 0.5, 0.6183, 0.5, 0.6183, 0.625, 0.625, 0.625, 0.625, 0.75, 0.6183, 0.75, 0.6183, 0.875, 0.625, 0.875, 0.625, 1.0, 0.6183, 1.0, 0.25, 0.625, 0.375, 0.625, 0.375, 0.75, 0.25, 0.75, 0.75, 0.625, 0.875, 0.625, 0.875, 0.75, 0.75, 0.75, 0.4408, 0.875, 0.5, 0.875, 0.5, 1.0, 0.4408, 1.0, 0.4408, 0.625, 0.5, 0.625, 0.5, 0.75, 0.4408, 0.75, 0.4408, 0.375, 0.5, 0.375, 0.5, 0.5, 0.4408, 0.5, 0.4408, 0.125, 0.5, 0.125, 0.5, 0.25, 0.4408, 0.25, 0.4408, 0.25, 0.5, 0.25, 0.5, 0.375, 0.4408, 0.375, 0.4408, 0.75, 0.5, 0.75, 0.5, 0.875, 0.4408, 0.875, 0.625, 0.625, 0.75, 0.625, 0.75, 0.75, 0.625, 0.75, 0.125, 0.625, 0.25, 0.625, 0.25, 0.75, 0.125, 0.75, 0.6183, 0.75, 0.625, 0.75, 0.625, 0.875, 0.6183, 0.875, 0.6183, 0.25, 0.625, 0.25, 0.625, 0.375, 0.6183, 0.375, 0.125, 0.5, 0.25, 0.5, 0.25, 0.625, 0.125, 0.625, 0.625, 0.5, 0.75, 0.5, 0.75, 0.625, 0.625, 0.625, 0.4408, 0.0, 0.5, 0.0, 0.5, 0.125, 0.4408, 0.125, 0.4408, 0.5, 0.5, 0.5, 0.5, 0.625, 0.4408, 0.625, 0.75, 0.5, 0.875, 0.5, 0.875, 0.625, 0.75, 0.625, 0.25, 0.5, 0.375, 0.5, 0.375, 0.625, 0.25, 0.625, 0.6183, 0.5, 0.625, 0.5, 0.625, 0.625, 0.6183, 0.625, 0.6183, 0.0, 0.625, 0.0, 0.625, 0.125, 0.6183, 0.125, 0.5, 0.0, 0.6183, 0.0, 0.6183, 0.125, 0.5, 0.125, 0.5, 0.5, 0.6183, 0.5, 0.6183, 0.625, 0.5, 0.625, 0.5, 0.25, 0.6183, 0.25, 0.6183, 0.375, 0.5, 0.375, 0.5, 0.75, 0.6183, 0.75, 0.6183, 0.875, 0.5, 0.875, 0.5, 0.875, 0.6183, 0.875, 0.6183, 1.0, 0.5, 1.0, 0.5, 0.625, 0.6183, 0.625, 0.6183, 0.75, 0.5, 0.75, 0.5, 0.375, 0.6183, 0.375, 0.6183, 0.5, 0.5, 0.5, 0.5, 0.125, 0.6183, 0.125, 0.6183, 0.25, 0.5, 0.25, 0.375, 0.5, 0.3816, 0.5, 0.3816, 0.625, 0.375, 0.625, 0.375, 0.0, 0.3816, 0.0, 0.3816, 0.125, 0.375, 0.125, 0.375, 0.75, 0.3816, 0.75, 0.3816, 0.875, 0.375, 0.875, 0.375, 0.25, 0.3816, 0.25, 0.3816, 0.375, 0.375, 0.375, 0.375, 0.125, 0.3816, 0.125, 0.3816, 0.25, 0.375, 0.25, 0.375, 0.375, 0.3816, 0.375, 0.3816, 0.5, 0.375, 0.5, 0.375, 0.625, 0.3816, 0.625, 0.3816, 0.75, 0.375, 0.75, 0.375, 0.875, 0.3816, 0.875, 0.3816, 1.0, 0.375, 1.0, 0.3816, 0.5, 0.4408, 0.5, 0.4408, 0.625, 0.3816, 0.625, 0.3816, 0.0, 0.4408, 0.0, 0.4408, 0.125, 0.3816, 0.125, 0.3816, 0.75, 0.4408, 0.75, 0.4408, 0.875, 0.3816, 0.875, 0.3816, 0.25, 0.4408, 0.25, 0.4408, 0.375, 0.3816, 0.375, 0.3816, 0.125, 0.4408, 0.125, 0.4408, 0.25, 0.3816, 0.25, 0.3816, 0.375, 0.4408, 0.375, 0.4408, 0.5, 0.3816, 0.5, 0.3816, 0.625, 0.4408, 0.625, 0.4408, 0.75, 0.3816, 0.75, 0.3816, 0.875, 0.4408, 0.875, 0.4408, 1.0, 0.3816, 1.0])
me_cube_002.update()
me_roundcube_001 = bpy.data.meshes.new('Roundcube.001')
me_roundcube_001.from_pydata([(0.5774, 0.5774, -0.5774), (0.2887, 0.677, -0.677), (0.0, 0.7071, -0.7071), (-0.2887, 0.677, -0.677), (0.677, 0.677, -0.2887), (0.3385, 0.878, -0.3385), (0.0, 0.9354, -0.3536), (-0.3385, 0.878, -0.3385), (0.7071, 0.7071, 0.0), (0.3536, 0.9354, 0.0), (0.0, 1.0, 0.0), (-0.3536, 0.9354, 0.0), (0.677, 0.677, 0.2887), (0.3385, 0.878, 0.3385), (0.0, 0.9354, 0.3536), (-0.3385, 0.878, 0.3385), (-0.5774, 0.5774, -0.5774), (-0.677, 0.2887, -0.677), (-0.7071, 0.0, -0.7071), (-0.677, -0.2887, -0.677), (-0.677, 0.677, -0.2887), (-0.878, 0.3385, -0.3385), (-0.9354, 0.0, -0.3536), (-0.878, -0.3385, -0.3385), (-0.7071, 0.7071, 0.0), (-0.9354, 0.3536, 0.0), (-1.0, 0.0, 0.0), (-0.9354, -0.3536, 0.0), (-0.677, 0.677, 0.2887), (-0.878, 0.3385, 0.3385), (-0.9354, 0.0, 0.3536), (-0.878, -0.3385, 0.3385), (-0.5774, -0.5774, -0.5774), (-0.2887, -0.677, -0.677), (0.0, -0.7071, -0.7071), (0.2887, -0.677, -0.677), (-0.677, -0.677, -0.2887), (-0.3385, -0.878, -0.3385), (0.0, -0.9354, -0.3536), (0.3385, -0.878, -0.3385), (-0.7071, -0.7071, 0.0), (-0.3536, -0.9354, 0.0), (0.0, -1.0, 0.0), (0.3536, -0.9354, 0.0), (-0.677, -0.677, 0.2887), (-0.3385, -0.878, 0.3385), (0.0, -0.9354, 0.3536), (0.3385, -0.878, 0.3385), (0.5774, -0.5774, -0.5774), (0.677, -0.2887, -0.677), (0.7071, 0.0, -0.7071), (0.677, 0.2887, -0.677), (0.677, -0.677, -0.2887), (0.878, -0.3385, -0.3385), (0.9354, 0.0, -0.3536), (0.878, 0.3385, -0.3385), (0.7071, -0.7071, 0.0), (0.9354, -0.3536, 0.0), (1.0, 0.0, 0.0), (0.9354, 0.3536, 0.0), (0.677, -0.677, 0.2887), (0.878, -0.3385, 0.3385), (0.9354, 0.0, 0.3536), (0.878, 0.3385, 0.3385), (0.3385, -0.3385, -0.878), (0.0, -0.3536, -0.9354), (-0.3385, -0.3385, -0.878), (0.3536, 0.0, -0.9354), (0.0, 0.0, -1.0), (-0.3536, 0.0, -0.9354), (0.3385, 0.3385, -0.878), (0.0, 0.3536, -0.9354), (-0.3385, 0.3385, -0.878), (0.5774, 0.5774, 0.5774), (0.2887, 0.677, 0.677), (0.0, 0.7071, 0.7071), (-0.2887, 0.677, 0.677), (-0.5774, 0.5774, 0.5774), (0.677, 0.2887, 0.677), (0.3385, 0.3385, 0.878), (0.0, 0.3536, 0.9354), (-0.3385, 0.3385, 0.878), (-0.677, 0.2887, 0.677), (0.7071, 0.0, 0.7071), (0.3536, 0.0, 0.9354), (0.0, 0.0, 1.0), (-0.3536, 0.0, 0.9354), (-0.7071, 0.0, 0.7071), (0.677, -0.2887, 0.677), (0.3385, -0.3385, 0.878), (0.0, -0.3536, 0.9354), (-0.3385, -0.3385, 0.878), (-0.677, -0.2887, 0.677), (0.5774, -0.5774, 0.5774), (0.2887, -0.677, 0.677), (0.0, -0.7071, 0.7071), (-0.2887, -0.677, 0.677), (-0.5774, -0.5774, 0.5774)], [], [(0, 1, 5, 4), (1, 2, 6, 5), (2, 3, 7, 6), (3, 16, 20, 7), (4, 5, 9, 8), (5, 6, 10, 9), (6, 7, 11, 10), (7, 20, 24, 11), (8, 9, 13, 12), (9, 10, 14, 13), (10, 11, 15, 14), (11, 24, 28, 15), (12, 13, 74, 73), (13, 14, 75, 74), (14, 15, 76, 75), (15, 28, 77, 76), (16, 17, 21, 20), (17, 18, 22, 21), (18, 19, 23, 22), (19, 32, 36, 23), (20, 21, 25, 24), (21, 22, 26, 25), (22, 23, 27, 26), (23, 36, 40, 27), (24, 25, 29, 28), (25, 26, 30, 29), (26, 27, 31, 30), (27, 40, 44, 31), (28, 29, 82, 77), (29, 30, 87, 82), (30, 31, 92, 87), (31, 44, 97, 92), (32, 33, 37, 36), (33, 34, 38, 37), (34, 35, 39, 38), (35, 48, 52, 39), (36, 37, 41, 40), (37, 38, 42, 41), (38, 39, 43, 42), (39, 52, 56, 43), (40, 41, 45, 44), (41, 42, 46, 45), (42, 43, 47, 46), (43, 56, 60, 47), (44, 45, 96, 97), (45, 46, 95, 96), (46, 47, 94, 95), (47, 60, 93, 94), (48, 49, 53, 52), (49, 50, 54, 53), (50, 51, 55, 54), (51, 0, 4, 55), (52, 53, 57, 56), (53, 54, 58, 57), (54, 55, 59, 58), (55, 4, 8, 59), (56, 57, 61, 60), (57, 58, 62, 61), (58, 59, 63, 62), (59, 8, 12, 63), (60, 61, 88, 93), (61, 62, 83, 88), (62, 63, 78, 83), (63, 12, 73, 78), (48, 35, 64, 49), (35, 34, 65, 64), (34, 33, 66, 65), (33, 32, 19, 66), (49, 64, 67, 50), (64, 65, 68, 67), (65, 66, 69, 68), (66, 19, 18, 69), (50, 67, 70, 51), (67, 68, 71, 70), (68, 69, 72, 71), (69, 18, 17, 72), (51, 70, 1, 0), (70, 71, 2, 1), (71, 72, 3, 2), (72, 17, 16, 3), (73, 74, 79, 78), (74, 75, 80, 79), (75, 76, 81, 80), (76, 77, 82, 81), (78, 79, 84, 83), (79, 80, 85, 84), (80, 81, 86, 85), (81, 82, 87, 86), (83, 84, 89, 88), (84, 85, 90, 89), (85, 86, 91, 90), (86, 87, 92, 91), (88, 89, 94, 93), (89, 90, 95, 94), (90, 91, 96, 95), (91, 92, 97, 96)])
me_roundcube_001.polygons.foreach_set('use_smooth', [True] * 96)
me_roundcube_001.update()
me_cube_003 = bpy.data.meshes.new('Cube.003')
me_cube_003.from_pydata([(-1.0, -1.0, -1.0), (-1.0, -1.0, 1.0), (-1.0, 1.0, -1.0), (-1.0, 1.0, 1.0), (1.0, -1.0, -1.0), (1.0, -1.0, 1.0), (1.0, 1.0, -1.0), (1.0, 1.0, 1.0), (-1.0, -1.0, -0.7222), (-1.0, 1.0, -0.7222), (1.0, 1.0, -0.7222), (1.0, -1.0, -0.7222), (-1.0, -1.0, -0.02863), (-1.0, 1.0, -0.02863), (1.0, 1.0, -0.02863), (1.0, -1.0, -0.02863), (-0.6809, 0.6809, -1.0), (-0.6809, -0.6809, -1.0), (0.6809, 0.6809, -1.0), (0.6809, -0.6809, -1.0), (-0.6809, 0.6809, -1.22), (-0.6809, -0.6809, -1.22), (0.6809, 0.6809, -1.22), (0.6809, -0.6809, -1.22), (0.0, 1.0, -1.0), (0.0, 1.0, 1.0), (0.0, -1.0, -1.0), (0.0, -1.0, 1.0), (0.0, -1.0, -0.7222), (0.0, 1.0, -0.7222), (0.0, -1.0, -0.02863), (0.0, 1.0, -0.02863), (2.98e-07, 0.6809, -1.0), (2.98e-07, -0.6809, -1.0), (2.98e-07, 0.6809, -1.22), (2.98e-07, -0.6809, -1.22), (-1.0, 0.0, -1.0), (-1.0, 0.0, 1.0), (1.0, 0.0, -1.0), (1.0, 0.0, 1.0), (1.0, 0.0, -0.7222), (-1.0, 0.0, -0.7222), (1.0, 0.0, -0.02863), (-1.0, 0.0, -0.02863), (-0.6809, 0.0, -1.0), (0.6809, 0.0, -1.0), (-0.6809, 0.0, -1.22), (0.6809, 0.0, -1.22), (2.98e-07, 0.0, -1.22), (0.0, 0.0, 1.0), (-0.6809, -0.6809, -1.18), (0.6809, -0.6809, -1.18), (0.6809, 0.6809, -1.18), (-0.6809, 0.6809, -1.18), (2.98e-07, 0.6809, -1.18), (2.98e-07, -0.6809, -1.18), (-0.6809, 0.0, -1.18), (0.6809, 0.0, -1.18)], [], [(43, 37, 3, 13), (31, 25, 7, 14), (42, 39, 5, 15), (30, 27, 1, 12), (38, 4, 19, 45), (49, 37, 1, 27), (26, 28, 8, 0), (38, 40, 11, 4), (24, 29, 10, 6), (36, 41, 9, 2), (28, 30, 12, 8), (40, 42, 15, 11), (29, 31, 14, 10), (41, 43, 13, 9), (55, 50, 21, 35), (26, 0, 17, 33), (24, 6, 18, 32), (36, 2, 16, 44), (48, 47, 23, 35), (54, 52, 22, 34), (57, 51, 23, 47), (56, 53, 20, 46), (53, 54, 34, 20), (46, 48, 35, 21), (2, 24, 32, 16), (4, 26, 33, 19), (51, 55, 35, 23), (9, 13, 31, 29), (11, 15, 30, 28), (2, 9, 29, 24), (4, 11, 28, 26), (39, 49, 27, 5), (15, 5, 27, 30), (13, 3, 25, 31), (7, 25, 49, 39), (20, 34, 48, 46), (50, 56, 46, 21), (52, 57, 47, 22), (34, 22, 47, 48), (0, 36, 44, 17), (8, 12, 43, 41), (10, 14, 42, 40), (0, 8, 41, 36), (6, 10, 40, 38), (25, 3, 37, 49), (6, 38, 45, 18), (14, 7, 39, 42), (12, 1, 37, 43), (18, 45, 57, 52), (17, 44, 56, 50), (19, 33, 55, 51), (16, 32, 54, 53), (44, 16, 53, 56), (45, 19, 51, 57), (32, 18, 52, 54), (33, 17, 50, 55)])
me_cube_003.polygons.foreach_set('use_smooth', [True] * 56)
_uv = me_cube_003.uv_layers.new(name='UVMap')
_uv.uv.foreach_set('vector', [0.54, 0.125, 0.625, 0.125, 0.625, 0.25, 0.54, 0.25, 0.54, 0.375, 0.625, 0.375, 0.625, 0.5, 0.54, 0.5, 0.54, 0.625, 0.625, 0.625, 0.625, 0.75, 0.54, 0.75, 0.54, 0.875, 0.625, 0.875, 0.625, 1.0, 0.54, 1.0, 0.375, 0.625, 0.375, 0.75, 0.375, 0.75, 0.375, 0.625, 0.75, 0.625, 0.875, 0.625, 0.875, 0.75, 0.75, 0.75, 0.375, 0.875, 0.4196, 0.875, 0.4196, 1.0, 0.375, 1.0, 0.375, 0.625, 0.4196, 0.625, 0.4196, 0.75, 0.375, 0.75, 0.375, 0.375, 0.4196, 0.375, 0.4196, 0.5, 0.375, 0.5, 0.375, 0.125, 0.4196, 0.125, 0.4196, 0.25, 0.375, 0.25, 0.4196, 0.875, 0.54, 0.875, 0.54, 1.0, 0.4196, 1.0, 0.4196, 0.625, 0.54, 0.625, 0.54, 0.75, 0.4196, 0.75, 0.4196, 0.375, 0.54, 0.375, 0.54, 0.5, 0.4196, 0.5, 0.4196, 0.125, 0.54, 0.125, 0.54, 0.25, 0.4196, 0.25, 0.375, 0.875, 0.375, 1.0, 0.375, 1.0, 0.375, 0.875, 0.375, 0.875, 0.375, 1.0, 0.375, 1.0, 0.375, 0.875, 0.375, 0.375, 0.375, 0.5, 0.375, 0.5, 0.375, 0.375, 0.375, 0.125, 0.375, 0.25, 0.375, 0.25, 0.375, 0.125, 0.25, 0.625, 0.375, 0.625, 0.375, 0.75, 0.25, 0.75, 0.375, 0.375, 0.375, 0.5, 0.375, 0.5, 0.375, 0.375, 0.375, 0.625, 0.375, 0.75, 0.375, 0.75, 0.375, 0.625, 0.375, 0.125, 0.375, 0.25, 0.375, 0.25, 0.375, 0.125, 0.375, 0.25, 0.375, 0.375, 0.375, 0.375, 0.375, 0.25, 0.125, 0.625, 0.25, 0.625, 0.25, 0.75, 0.125, 0.75, 0.375, 0.25, 0.375, 0.375, 0.375, 0.375, 0.375, 0.25, 0.375, 0.75, 0.375, 0.875, 0.375, 0.875, 0.375, 0.75, 0.375, 0.75, 0.375, 0.875, 0.375, 0.875, 0.375, 0.75, 0.4196, 0.25, 0.54, 0.25, 0.54, 0.375, 0.4196, 0.375, 0.4196, 0.75, 0.54, 0.75, 0.54, 0.875, 0.4196, 0.875, 0.375, 0.25, 0.4196, 0.25, 0.4196, 0.375, 0.375, 0.375, 0.375, 0.75, 0.4196, 0.75, 0.4196, 0.875, 0.375, 0.875, 0.625, 0.625, 0.75, 0.625, 0.75, 0.75, 0.625, 0.75, 0.54, 0.75, 0.625, 0.75, 0.625, 0.875, 0.54, 0.875, 0.54, 0.25, 0.625, 0.25, 0.625, 0.375, 0.54, 0.375, 0.625, 0.5, 0.75, 0.5, 0.75, 0.625, 0.625, 0.625, 0.125, 0.5, 0.25, 0.5, 0.25, 0.625, 0.125, 0.625, 0.375, 0.0, 0.375, 0.125, 0.375, 0.125, 0.375, 0.0, 0.375, 0.5, 0.375, 0.625, 0.375, 0.625, 0.375, 0.5, 0.25, 0.5, 0.375, 0.5, 0.375, 0.625, 0.25, 0.625, 0.375, 0.0, 0.375, 0.125, 0.375, 0.125, 0.375, 0.0, 0.4196, 0.0, 0.54, 0.0, 0.54, 0.125, 0.4196, 0.125, 0.4196, 0.5, 0.54, 0.5, 0.54, 0.625, 0.4196, 0.625, 0.375, 0.0, 0.4196, 0.0, 0.4196, 0.125, 0.375, 0.125, 0.375, 0.5, 0.4196, 0.5, 0.4196, 0.625, 0.375, 0.625, 0.75, 0.5, 0.875, 0.5, 0.875, 0.625, 0.75, 0.625, 0.375, 0.5, 0.375, 0.625, 0.375, 0.625, 0.375, 0.5, 0.54, 0.5, 0.625, 0.5, 0.625, 0.625, 0.54, 0.625, 0.54, 0.0, 0.625, 0.0, 0.625, 0.125, 0.54, 0.125, 0.375, 0.5, 0.375, 0.625, 0.375, 0.625, 0.375, 0.5, 0.375, 0.0, 0.375, 0.125, 0.375, 0.125, 0.375, 0.0, 0.375, 0.75, 0.375, 0.875, 0.375, 0.875, 0.375, 0.75, 0.375, 0.25, 0.375, 0.375, 0.375, 0.375, 0.375, 0.25, 0.375, 0.125, 0.375, 0.25, 0.375, 0.25, 0.375, 0.125, 0.375, 0.625, 0.375, 0.75, 0.375, 0.75, 0.375, 0.625, 0.375, 0.375, 0.375, 0.5, 0.375, 0.5, 0.375, 0.375, 0.375, 0.875, 0.375, 1.0, 0.375, 1.0, 0.375, 0.875])
me_cube_003.update()
me_cylinder_001 = bpy.data.meshes.new('Cylinder.001')
me_cylinder_001.from_pydata([(1.607e-08, 0.1189, -0.2063), (1.607e-08, 0.1189, 0.2063), (0.08409, 0.08409, -0.2063), (0.08409, 0.08409, 0.2063), (0.1189, 0.0, -0.2063), (0.1189, 0.0, 0.2063), (0.08409, -0.08409, -0.2063), (0.08409, -0.08409, 0.2063), (1.607e-08, -0.1189, -0.2063), (1.607e-08, -0.1189, 0.2063), (-0.08409, -0.08409, -0.2063), (-0.08409, -0.08409, 0.2063), (-0.1189, 0.0, -0.2063), (-0.1189, 0.0, 0.2063), (-0.08409, 0.08409, -0.2063), (-0.08409, 0.08409, 0.2063), (1.607e-08, -1.11e-08, -0.2063), (1.607e-08, 1.11e-08, 0.2063), (1.607e-08, 0.1189, -0.1877), (0.08409, 0.08409, -0.1877), (0.1189, 0.0, -0.1877), (0.08409, -0.08409, -0.1877), (1.607e-08, -0.1189, -0.1877), (-0.08409, -0.08409, -0.1877), (-0.1189, 0.0, -0.1877), (-0.08409, 0.08409, -0.1877), (1.607e-08, 0.1189, 0.1458), (0.08409, 0.08409, 0.1458), (0.1189, 0.0, 0.1458), (0.08409, -0.08409, 0.1458), (1.607e-08, -0.1189, 0.1458), (-0.08409, -0.08409, 0.1458), (-0.1189, 0.0, 0.1458), (-0.08409, 0.08409, 0.1458)], [], [(26, 1, 3, 27), (27, 3, 5, 28), (28, 5, 7, 29), (29, 7, 9, 30), (30, 9, 11, 31), (31, 11, 13, 32), (3, 1, 17, 5), (32, 13, 15, 33), (33, 15, 1, 26), (0, 16, 12, 14), (12, 16, 8, 10), (8, 16, 4, 6), (4, 16, 0, 2), (5, 17, 9, 7), (9, 17, 13, 11), (13, 17, 1, 15), (14, 25, 18, 0), (12, 24, 25, 14), (10, 23, 24, 12), (8, 22, 23, 10), (6, 21, 22, 8), (4, 20, 21, 6), (2, 19, 20, 4), (0, 18, 19, 2), (25, 33, 26, 18), (24, 32, 33, 25), (23, 31, 32, 24), (22, 30, 31, 23), (21, 29, 30, 22), (20, 28, 29, 21), (19, 27, 28, 20), (18, 26, 27, 19)])
me_cylinder_001.polygons.foreach_set('use_smooth', [True] * 32)
_uv = me_cylinder_001.uv_layers.new(name='UVMap')
_uv.uv.foreach_set('vector', [1.0, 0.9267, 1.0, 1.0, 0.875, 1.0, 0.875, 0.9267, 0.875, 0.9267, 0.875, 1.0, 0.75, 1.0, 0.75, 0.9267, 0.75, 0.9267, 0.75, 1.0, 0.625, 1.0, 0.625, 0.9267, 0.625, 0.9267, 0.625, 1.0, 0.5, 1.0, 0.5, 0.9267, 0.5, 0.9267, 0.5, 1.0, 0.375, 1.0, 0.375, 0.9267, 0.375, 0.9267, 0.375, 1.0, 0.25, 1.0, 0.25, 0.9267, 0.4197, 0.4197, 0.25, 0.49, 0.25, 0.25, 0.49, 0.25, 0.25, 0.9267, 0.25, 1.0, 0.125, 1.0, 0.125, 0.9267, 0.125, 0.9267, 0.125, 1.0, 0.0, 1.0, 0.0, 0.9267, 0.75, 0.49, 0.75, 0.25, 0.51, 0.25, 0.5803, 0.4197, 0.51, 0.25, 0.75, 0.25, 0.75, 0.01, 0.5803, 0.08029, 0.75, 0.01, 0.75, 0.25, 0.99, 0.25, 0.9197, 0.08029, 0.99, 0.25, 0.75, 0.25, 0.75, 0.49, 0.9197, 0.4197, 0.49, 0.25, 0.25, 0.25, 0.25, 0.01, 0.4197, 0.08029, 0.25, 0.01, 0.25, 0.25, 0.01, 0.25, 0.08029, 0.08029, 0.01, 0.25, 0.25, 0.25, 0.25, 0.49, 0.08029, 0.4197, 0.125, 0.5, 0.125, 0.5225, 0.0, 0.5225, 0.0, 0.5, 0.25, 0.5, 0.25, 0.5225, 0.125, 0.5225, 0.125, 0.5, 0.375, 0.5, 0.375, 0.5225, 0.25, 0.5225, 0.25, 0.5, 0.5, 0.5, 0.5, 0.5225, 0.375, 0.5225, 0.375, 0.5, 0.625, 0.5, 0.625, 0.5225, 0.5, 0.5225, 0.5, 0.5, 0.75, 0.5, 0.75, 0.5225, 0.625, 0.5225, 0.625, 0.5, 0.875, 0.5, 0.875, 0.5225, 0.75, 0.5225, 0.75, 0.5, 1.0, 0.5, 1.0, 0.5225, 0.875, 0.5225, 0.875, 0.5, 0.125, 0.5225, 0.125, 0.9267, 0.0, 0.9267, 0.0, 0.5225, 0.25, 0.5225, 0.25, 0.9267, 0.125, 0.9267, 0.125, 0.5225, 0.375, 0.5225, 0.375, 0.9267, 0.25, 0.9267, 0.25, 0.5225, 0.5, 0.5225, 0.5, 0.9267, 0.375, 0.9267, 0.375, 0.5225, 0.625, 0.5225, 0.625, 0.9267, 0.5, 0.9267, 0.5, 0.5225, 0.75, 0.5225, 0.75, 0.9267, 0.625, 0.9267, 0.625, 0.5225, 0.875, 0.5225, 0.875, 0.9267, 0.75, 0.9267, 0.75, 0.5225, 1.0, 0.5225, 1.0, 0.9267, 0.875, 0.9267, 0.875, 0.5225])
me_cylinder_001.update()
me_roundcube_002 = bpy.data.meshes.new('Roundcube.002')
me_roundcube_002.from_pydata([(0.5774, 0.5774, -0.5774), (0.2887, 0.677, -0.677), (0.0, 0.7071, -0.7071), (-0.2887, 0.677, -0.677), (0.677, 0.677, -0.2887), (0.3385, 0.878, -0.3385), (0.0, 0.9354, -0.3536), (-0.3385, 0.878, -0.3385), (0.7071, 0.7071, 0.0), (0.3536, 0.9354, 0.0), (0.0, 1.0, 0.0), (-0.3536, 0.9354, 0.0), (0.677, 0.677, 0.2887), (0.3385, 0.878, 0.3385), (0.0, 0.9354, 0.3536), (-0.3385, 0.878, 0.3385), (-0.5774, 0.5774, -0.5774), (-0.677, 0.2887, -0.677), (-0.7071, 0.0, -0.7071), (-0.677, -0.2887, -0.677), (-0.677, 0.677, -0.2887), (-0.878, 0.3385, -0.3385), (-0.9354, 0.0, -0.3536), (-0.878, -0.3385, -0.3385), (-0.7071, 0.7071, 0.0), (-0.9354, 0.3536, 0.0), (-1.0, 0.0, 0.0), (-0.9354, -0.3536, 0.0), (-0.677, 0.677, 0.2887), (-0.878, 0.3385, 0.3385), (-0.9354, 0.0, 0.3536), (-0.878, -0.3385, 0.3385), (-0.5774, -0.5774, -0.5774), (-0.2887, -0.677, -0.677), (0.0, -0.7071, -0.7071), (0.2887, -0.677, -0.677), (-0.677, -0.677, -0.2887), (-0.3385, -0.878, -0.3385), (0.0, -0.9354, -0.3536), (0.3385, -0.878, -0.3385), (-0.7071, -0.7071, 0.0), (-0.3536, -0.9354, 0.0), (0.0, -1.0, 0.0), (0.3536, -0.9354, 0.0), (-0.677, -0.677, 0.2887), (-0.3385, -0.878, 0.3385), (0.0, -0.9354, 0.3536), (0.3385, -0.878, 0.3385), (0.5774, -0.5774, -0.5774), (0.677, -0.2887, -0.677), (0.7071, 0.0, -0.7071), (0.677, 0.2887, -0.677), (0.677, -0.677, -0.2887), (0.878, -0.3385, -0.3385), (0.9354, 0.0, -0.3536), (0.878, 0.3385, -0.3385), (0.7071, -0.7071, 0.0), (0.9354, -0.3536, 0.0), (1.0, 0.0, 0.0), (0.9354, 0.3536, 0.0), (0.677, -0.677, 0.2887), (0.878, -0.3385, 0.3385), (0.9354, 0.0, 0.3536), (0.878, 0.3385, 0.3385), (0.3385, -0.3385, -0.878), (0.0, -0.3536, -0.9354), (-0.3385, -0.3385, -0.878), (0.3536, 0.0, -0.9354), (0.0, 0.0, -1.0), (-0.3536, 0.0, -0.9354), (0.3385, 0.3385, -0.878), (0.0, 0.3536, -0.9354), (-0.3385, 0.3385, -0.878), (0.5774, 0.5774, 0.5774), (0.2887, 0.677, 0.677), (0.0, 0.7071, 0.7071), (-0.2887, 0.677, 0.677), (-0.5774, 0.5774, 0.5774), (0.677, 0.2887, 0.677), (0.3385, 0.3385, 0.878), (0.0, 0.3536, 0.9354), (-0.3385, 0.3385, 0.878), (-0.677, 0.2887, 0.677), (0.7071, 0.0, 0.7071), (0.3536, 0.0, 0.9354), (0.0, 0.0, 1.0), (-0.3536, 0.0, 0.9354), (-0.7071, 0.0, 0.7071), (0.677, -0.2887, 0.677), (0.3385, -0.3385, 0.878), (0.0, -0.3536, 0.9354), (-0.3385, -0.3385, 0.878), (-0.677, -0.2887, 0.677), (0.5774, -0.5774, 0.5774), (0.2887, -0.677, 0.677), (0.0, -0.7071, 0.7071), (-0.2887, -0.677, 0.677), (-0.5774, -0.5774, 0.5774)], [], [(0, 1, 5, 4), (1, 2, 6, 5), (2, 3, 7, 6), (3, 16, 20, 7), (4, 5, 9, 8), (5, 6, 10, 9), (6, 7, 11, 10), (7, 20, 24, 11), (8, 9, 13, 12), (9, 10, 14, 13), (10, 11, 15, 14), (11, 24, 28, 15), (12, 13, 74, 73), (13, 14, 75, 74), (14, 15, 76, 75), (15, 28, 77, 76), (16, 17, 21, 20), (17, 18, 22, 21), (18, 19, 23, 22), (19, 32, 36, 23), (20, 21, 25, 24), (21, 22, 26, 25), (22, 23, 27, 26), (23, 36, 40, 27), (24, 25, 29, 28), (25, 26, 30, 29), (26, 27, 31, 30), (27, 40, 44, 31), (28, 29, 82, 77), (29, 30, 87, 82), (30, 31, 92, 87), (31, 44, 97, 92), (32, 33, 37, 36), (33, 34, 38, 37), (34, 35, 39, 38), (35, 48, 52, 39), (36, 37, 41, 40), (37, 38, 42, 41), (38, 39, 43, 42), (39, 52, 56, 43), (40, 41, 45, 44), (41, 42, 46, 45), (42, 43, 47, 46), (43, 56, 60, 47), (44, 45, 96, 97), (45, 46, 95, 96), (46, 47, 94, 95), (47, 60, 93, 94), (48, 49, 53, 52), (49, 50, 54, 53), (50, 51, 55, 54), (51, 0, 4, 55), (52, 53, 57, 56), (53, 54, 58, 57), (54, 55, 59, 58), (55, 4, 8, 59), (56, 57, 61, 60), (57, 58, 62, 61), (58, 59, 63, 62), (59, 8, 12, 63), (60, 61, 88, 93), (61, 62, 83, 88), (62, 63, 78, 83), (63, 12, 73, 78), (48, 35, 64, 49), (35, 34, 65, 64), (34, 33, 66, 65), (33, 32, 19, 66), (49, 64, 67, 50), (64, 65, 68, 67), (65, 66, 69, 68), (66, 19, 18, 69), (50, 67, 70, 51), (67, 68, 71, 70), (68, 69, 72, 71), (69, 18, 17, 72), (51, 70, 1, 0), (70, 71, 2, 1), (71, 72, 3, 2), (72, 17, 16, 3), (73, 74, 79, 78), (74, 75, 80, 79), (75, 76, 81, 80), (76, 77, 82, 81), (78, 79, 84, 83), (79, 80, 85, 84), (80, 81, 86, 85), (81, 82, 87, 86), (83, 84, 89, 88), (84, 85, 90, 89), (85, 86, 91, 90), (86, 87, 92, 91), (88, 89, 94, 93), (89, 90, 95, 94), (90, 91, 96, 95), (91, 92, 97, 96)])
me_roundcube_002.polygons.foreach_set('use_smooth', [True] * 96)
me_roundcube_002.update()
me_cylinder_002 = bpy.data.meshes.new('Cylinder.002')
me_cylinder_002.from_pydata([(1.607e-08, 0.1189, -0.2063), (1.607e-08, 0.1189, 0.2063), (0.08409, 0.08409, -0.2063), (0.08409, 0.08409, 0.2063), (0.1189, 0.0, -0.2063), (0.1189, 0.0, 0.2063), (0.08409, -0.08409, -0.2063), (0.08409, -0.08409, 0.2063), (1.607e-08, -0.1189, -0.2063), (1.607e-08, -0.1189, 0.2063), (-0.08409, -0.08409, -0.2063), (-0.08409, -0.08409, 0.2063), (-0.1189, 0.0, -0.2063), (-0.1189, 0.0, 0.2063), (-0.08409, 0.08409, -0.2063), (-0.08409, 0.08409, 0.2063), (1.607e-08, -1.11e-08, -0.2063), (1.607e-08, 1.11e-08, 0.2063), (1.607e-08, 0.1189, -0.1877), (0.08409, 0.08409, -0.1877), (0.1189, 0.0, -0.1877), (0.08409, -0.08409, -0.1877), (1.607e-08, -0.1189, -0.1877), (-0.08409, -0.08409, -0.1877), (-0.1189, 0.0, -0.1877), (-0.08409, 0.08409, -0.1877), (1.607e-08, 0.1189, 0.1458), (0.08409, 0.08409, 0.1458), (0.1189, 0.0, 0.1458), (0.08409, -0.08409, 0.1458), (1.607e-08, -0.1189, 0.1458), (-0.08409, -0.08409, 0.1458), (-0.1189, 0.0, 0.1458), (-0.08409, 0.08409, 0.1458)], [], [(26, 1, 3, 27), (27, 3, 5, 28), (28, 5, 7, 29), (29, 7, 9, 30), (30, 9, 11, 31), (31, 11, 13, 32), (3, 1, 17, 5), (32, 13, 15, 33), (33, 15, 1, 26), (0, 16, 12, 14), (12, 16, 8, 10), (8, 16, 4, 6), (4, 16, 0, 2), (5, 17, 9, 7), (9, 17, 13, 11), (13, 17, 1, 15), (14, 25, 18, 0), (12, 24, 25, 14), (10, 23, 24, 12), (8, 22, 23, 10), (6, 21, 22, 8), (4, 20, 21, 6), (2, 19, 20, 4), (0, 18, 19, 2), (25, 33, 26, 18), (24, 32, 33, 25), (23, 31, 32, 24), (22, 30, 31, 23), (21, 29, 30, 22), (20, 28, 29, 21), (19, 27, 28, 20), (18, 26, 27, 19)])
me_cylinder_002.polygons.foreach_set('use_smooth', [True] * 32)
_uv = me_cylinder_002.uv_layers.new(name='UVMap')
_uv.uv.foreach_set('vector', [1.0, 0.9267, 1.0, 1.0, 0.875, 1.0, 0.875, 0.9267, 0.875, 0.9267, 0.875, 1.0, 0.75, 1.0, 0.75, 0.9267, 0.75, 0.9267, 0.75, 1.0, 0.625, 1.0, 0.625, 0.9267, 0.625, 0.9267, 0.625, 1.0, 0.5, 1.0, 0.5, 0.9267, 0.5, 0.9267, 0.5, 1.0, 0.375, 1.0, 0.375, 0.9267, 0.375, 0.9267, 0.375, 1.0, 0.25, 1.0, 0.25, 0.9267, 0.4197, 0.4197, 0.25, 0.49, 0.25, 0.25, 0.49, 0.25, 0.25, 0.9267, 0.25, 1.0, 0.125, 1.0, 0.125, 0.9267, 0.125, 0.9267, 0.125, 1.0, 0.0, 1.0, 0.0, 0.9267, 0.75, 0.49, 0.75, 0.25, 0.51, 0.25, 0.5803, 0.4197, 0.51, 0.25, 0.75, 0.25, 0.75, 0.01, 0.5803, 0.08029, 0.75, 0.01, 0.75, 0.25, 0.99, 0.25, 0.9197, 0.08029, 0.99, 0.25, 0.75, 0.25, 0.75, 0.49, 0.9197, 0.4197, 0.49, 0.25, 0.25, 0.25, 0.25, 0.01, 0.4197, 0.08029, 0.25, 0.01, 0.25, 0.25, 0.01, 0.25, 0.08029, 0.08029, 0.01, 0.25, 0.25, 0.25, 0.25, 0.49, 0.08029, 0.4197, 0.125, 0.5, 0.125, 0.5225, 0.0, 0.5225, 0.0, 0.5, 0.25, 0.5, 0.25, 0.5225, 0.125, 0.5225, 0.125, 0.5, 0.375, 0.5, 0.375, 0.5225, 0.25, 0.5225, 0.25, 0.5, 0.5, 0.5, 0.5, 0.5225, 0.375, 0.5225, 0.375, 0.5, 0.625, 0.5, 0.625, 0.5225, 0.5, 0.5225, 0.5, 0.5, 0.75, 0.5, 0.75, 0.5225, 0.625, 0.5225, 0.625, 0.5, 0.875, 0.5, 0.875, 0.5225, 0.75, 0.5225, 0.75, 0.5, 1.0, 0.5, 1.0, 0.5225, 0.875, 0.5225, 0.875, 0.5, 0.125, 0.5225, 0.125, 0.9267, 0.0, 0.9267, 0.0, 0.5225, 0.25, 0.5225, 0.25, 0.9267, 0.125, 0.9267, 0.125, 0.5225, 0.375, 0.5225, 0.375, 0.9267, 0.25, 0.9267, 0.25, 0.5225, 0.5, 0.5225, 0.5, 0.9267, 0.375, 0.9267, 0.375, 0.5225, 0.625, 0.5225, 0.625, 0.9267, 0.5, 0.9267, 0.5, 0.5225, 0.75, 0.5225, 0.75, 0.9267, 0.625, 0.9267, 0.625, 0.5225, 0.875, 0.5225, 0.875, 0.9267, 0.75, 0.9267, 0.75, 0.5225, 1.0, 0.5225, 1.0, 0.9267, 0.875, 0.9267, 0.875, 0.5225])
me_cylinder_002.update()
me_cube_004 = bpy.data.meshes.new('Cube.004')
me_cube_004.from_pydata([(-1.0, -1.0, -1.0), (-1.0, -1.0, 1.0), (-1.0, 1.0, -1.0), (-1.0, 1.0, 1.0), (1.0, -1.0, -1.0), (1.0, -1.0, 1.0), (1.0, 1.0, -1.0), (1.0, 1.0, 1.0)], [], [(0, 1, 3, 2), (2, 3, 7, 6), (6, 7, 5, 4), (4, 5, 1, 0), (2, 6, 4, 0), (7, 3, 1, 5)])
_uv = me_cube_004.uv_layers.new(name='UVMap')
_uv.uv.foreach_set('vector', [0.375, 0.0, 0.625, 0.0, 0.625, 0.25, 0.375, 0.25, 0.375, 0.25, 0.625, 0.25, 0.625, 0.5, 0.375, 0.5, 0.375, 0.5, 0.625, 0.5, 0.625, 0.75, 0.375, 0.75, 0.375, 0.75, 0.625, 0.75, 0.625, 1.0, 0.375, 1.0, 0.125, 0.5, 0.375, 0.5, 0.375, 0.75, 0.125, 0.75, 0.625, 0.5, 0.875, 0.5, 0.875, 0.75, 0.625, 0.75])
me_cube_004.update()
me_roundcube_003 = bpy.data.meshes.new('Roundcube.003')
me_roundcube_003.from_pydata([(0.5774, 0.5774, -0.5774), (0.2887, 0.677, -0.677), (0.0, 0.7071, -0.7071), (-0.2887, 0.677, -0.677), (0.677, 0.677, -0.2887), (0.3385, 0.878, -0.3385), (0.0, 0.9354, -0.3536), (-0.3385, 0.878, -0.3385), (0.7071, 0.7071, 0.0), (0.3536, 0.9354, 0.0), (0.0, 1.0, 0.0), (-0.3536, 0.9354, 0.0), (0.677, 0.677, 0.2887), (0.3385, 0.878, 0.3385), (0.0, 0.9354, 0.3536), (-0.3385, 0.878, 0.3385), (-0.5774, 0.5774, -0.5774), (-0.677, 0.2887, -0.677), (-0.7071, 0.0, -0.7071), (-0.677, -0.2887, -0.677), (-0.677, 0.677, -0.2887), (-0.878, 0.3385, -0.3385), (-0.9354, 0.0, -0.3536), (-0.878, -0.3385, -0.3385), (-0.7071, 0.7071, 0.0), (-0.9354, 0.3536, 0.0), (-1.0, 0.0, 0.0), (-0.9354, -0.3536, 0.0), (-0.677, 0.677, 0.2887), (-0.878, 0.3385, 0.3385), (-0.9354, 0.0, 0.3536), (-0.878, -0.3385, 0.3385), (-0.5774, -0.5774, -0.5774), (-0.2887, -0.677, -0.677), (0.0, -0.7071, -0.7071), (0.2887, -0.677, -0.677), (-0.677, -0.677, -0.2887), (-0.3385, -0.878, -0.3385), (0.0, -0.9354, -0.3536), (0.3385, -0.878, -0.3385), (-0.7071, -0.7071, 0.0), (-0.3536, -0.9354, 0.0), (0.0, -1.0, 0.0), (0.3536, -0.9354, 0.0), (-0.677, -0.677, 0.2887), (-0.3385, -0.878, 0.3385), (0.0, -0.9354, 0.3536), (0.3385, -0.878, 0.3385), (0.5774, -0.5774, -0.5774), (0.677, -0.2887, -0.677), (0.7071, 0.0, -0.7071), (0.677, 0.2887, -0.677), (0.677, -0.677, -0.2887), (0.878, -0.3385, -0.3385), (0.9354, 0.0, -0.3536), (0.878, 0.3385, -0.3385), (0.7071, -0.7071, 0.0), (0.9354, -0.3536, 0.0), (1.0, 0.0, 0.0), (0.9354, 0.3536, 0.0), (0.677, -0.677, 0.2887), (0.878, -0.3385, 0.3385), (0.9354, 0.0, 0.3536), (0.878, 0.3385, 0.3385), (0.3385, -0.3385, -0.878), (0.0, -0.3536, -0.9354), (-0.3385, -0.3385, -0.878), (0.3536, 0.0, -0.9354), (0.0, 0.0, -1.0), (-0.3536, 0.0, -0.9354), (0.3385, 0.3385, -0.878), (0.0, 0.3536, -0.9354), (-0.3385, 0.3385, -0.878), (0.5774, 0.5774, 0.5774), (0.2887, 0.677, 0.677), (0.0, 0.7071, 0.7071), (-0.2887, 0.677, 0.677), (-0.5774, 0.5774, 0.5774), (0.677, 0.2887, 0.677), (0.3385, 0.3385, 0.878), (0.0, 0.3536, 0.9354), (-0.3385, 0.3385, 0.878), (-0.677, 0.2887, 0.677), (0.7071, 0.0, 0.7071), (0.3536, 0.0, 0.9354), (0.0, 0.0, 1.0), (-0.3536, 0.0, 0.9354), (-0.7071, 0.0, 0.7071), (0.677, -0.2887, 0.677), (0.3385, -0.3385, 0.878), (0.0, -0.3536, 0.9354), (-0.3385, -0.3385, 0.878), (-0.677, -0.2887, 0.677), (0.5774, -0.5774, 0.5774), (0.2887, -0.677, 0.677), (0.0, -0.7071, 0.7071), (-0.2887, -0.677, 0.677), (-0.5774, -0.5774, 0.5774)], [], [(0, 1, 5, 4), (1, 2, 6, 5), (2, 3, 7, 6), (3, 16, 20, 7), (4, 5, 9, 8), (5, 6, 10, 9), (6, 7, 11, 10), (7, 20, 24, 11), (8, 9, 13, 12), (9, 10, 14, 13), (10, 11, 15, 14), (11, 24, 28, 15), (12, 13, 74, 73), (13, 14, 75, 74), (14, 15, 76, 75), (15, 28, 77, 76), (16, 17, 21, 20), (17, 18, 22, 21), (18, 19, 23, 22), (19, 32, 36, 23), (20, 21, 25, 24), (21, 22, 26, 25), (22, 23, 27, 26), (23, 36, 40, 27), (24, 25, 29, 28), (25, 26, 30, 29), (26, 27, 31, 30), (27, 40, 44, 31), (28, 29, 82, 77), (29, 30, 87, 82), (30, 31, 92, 87), (31, 44, 97, 92), (32, 33, 37, 36), (33, 34, 38, 37), (34, 35, 39, 38), (35, 48, 52, 39), (36, 37, 41, 40), (37, 38, 42, 41), (38, 39, 43, 42), (39, 52, 56, 43), (40, 41, 45, 44), (41, 42, 46, 45), (42, 43, 47, 46), (43, 56, 60, 47), (44, 45, 96, 97), (45, 46, 95, 96), (46, 47, 94, 95), (47, 60, 93, 94), (48, 49, 53, 52), (49, 50, 54, 53), (50, 51, 55, 54), (51, 0, 4, 55), (52, 53, 57, 56), (53, 54, 58, 57), (54, 55, 59, 58), (55, 4, 8, 59), (56, 57, 61, 60), (57, 58, 62, 61), (58, 59, 63, 62), (59, 8, 12, 63), (60, 61, 88, 93), (61, 62, 83, 88), (62, 63, 78, 83), (63, 12, 73, 78), (48, 35, 64, 49), (35, 34, 65, 64), (34, 33, 66, 65), (33, 32, 19, 66), (49, 64, 67, 50), (64, 65, 68, 67), (65, 66, 69, 68), (66, 19, 18, 69), (50, 67, 70, 51), (67, 68, 71, 70), (68, 69, 72, 71), (69, 18, 17, 72), (51, 70, 1, 0), (70, 71, 2, 1), (71, 72, 3, 2), (72, 17, 16, 3), (73, 74, 79, 78), (74, 75, 80, 79), (75, 76, 81, 80), (76, 77, 82, 81), (78, 79, 84, 83), (79, 80, 85, 84), (80, 81, 86, 85), (81, 82, 87, 86), (83, 84, 89, 88), (84, 85, 90, 89), (85, 86, 91, 90), (86, 87, 92, 91), (88, 89, 94, 93), (89, 90, 95, 94), (90, 91, 96, 95), (91, 92, 97, 96)])
me_roundcube_003.polygons.foreach_set('use_smooth', [True] * 96)
me_roundcube_003.update()
me_cube_005 = bpy.data.meshes.new('Cube.005')
me_cube_005.from_pydata([(-0.6329, -0.3842, -0.3251), (-0.4257, -0.3842, 0.418), (-0.6329, 0.3842, -0.3251), (-0.4257, 0.3842, 0.418), (-0.08203, -0.3842, -0.3504), (0.03194, -0.3842, 0.5236), (-0.08203, 0.3842, -0.3504), (0.03194, 0.3842, 0.5236), (-0.1729, -0.3595, -5.576e-08), (-0.1729, 0.3595, -5.576e-08), (0.546, 0.3595, -5.576e-08), (0.546, -0.3595, -5.576e-08), (-0.3002, 0.3719, -0.1927), (0.3966, 0.3719, -0.2393), (0.3966, -0.3719, -0.2393), (-0.3002, -0.3719, -0.1927), (-0.2371, -0.3718, 0.1478), (-0.2371, 0.3718, 0.1478), (0.434, 0.3718, 0.2344), (0.434, -0.3718, 0.2344), (-0.4125, -0.3834, 0.3991), (-0.4125, 0.3834, 0.3991), (0.06011, 0.3834, 0.5034), (0.06011, -0.3834, 0.5034), (-0.5929, 0.3828, -0.3092), (-0.02454, 0.3828, -0.3371), (-0.02454, -0.3828, -0.3371), (-0.5929, -0.3828, -0.3092), (-0.3575, 0.3842, -0.3378), (-0.1969, 0.3842, 0.4708), (-0.3575, -0.3842, -0.3378), (-0.1969, -0.3842, 0.4708), (0.1865, -0.3595, -5.576e-08), (0.1865, 0.3595, -5.576e-08), (0.04819, 0.3719, -0.216), (0.04819, -0.3719, -0.216), (0.09844, -0.3718, 0.1911), (0.09844, 0.3718, 0.1911), (-0.1762, -0.3834, 0.4512), (-0.1762, 0.3834, 0.4512), (-0.3087, -0.3828, -0.3231), (-0.3087, 0.3828, -0.3231), (-0.6329, 0.0, -0.3251), (-0.4257, 0.0, 0.418), (-0.08203, 0.0, -0.3504), (0.03194, 0.0, 0.5236), (0.546, 0.0, -5.576e-08), (-0.1729, 0.0, -5.576e-08), (-0.3002, 0.0, -0.1927), (0.3966, 0.0, -0.2393), (0.434, 0.0, 0.2344), (-0.2371, 0.0, 0.1478), (0.06011, 0.0, 0.5034), (-0.4125, 0.0, 0.3991), (-0.02454, 0.0, -0.3371), (-0.5929, 0.0, -0.3092), (-0.1969, 0.0, 0.4708), (-0.3575, 0.0, -0.3378), (-1.195, 0.3842, -0.2527), (-0.654, 0.3842, 0.4619), (-1.195, -0.3842, -0.2527), (-0.654, -0.3842, 0.4619), (-1.725, 0.3842, -0.1858), (-0.9693, 0.3842, 0.6335), (-1.725, -0.3842, -0.1858), (-0.9693, -0.3842, 0.6335), (-1.297, 0.3595, 0.1203), (-1.297, -0.3595, 0.1203), (-1.955, -0.3595, 0.2379), (-1.955, 0.3595, 0.2379), (-1.37, -0.3719, -0.07701), (-2.054, -0.3719, -0.005675), (-2.054, 0.3719, -0.005675), (-1.37, 0.3719, -0.07701), (-1.093, 0.3718, 0.2452), (-1.093, -0.3718, 0.2452), (-1.622, -0.3718, 0.4343), (-1.622, 0.3718, 0.4343), (-0.6847, 0.3834, 0.4468), (-0.6847, -0.3834, 0.4468), (-1.015, -0.3834, 0.6196), (-1.015, 0.3834, 0.6196), (-1.216, -0.3828, -0.2316), (-1.764, -0.3828, -0.1642), (-1.764, 0.3828, -0.1642), (-1.216, 0.3828, -0.2316), (-1.46, -0.3842, -0.2192), (-0.8116, -0.3842, 0.5477), (-1.46, 0.3842, -0.2192), (-0.8116, 0.3842, 0.5477), (-1.626, 0.3595, 0.1791), (-1.626, -0.3595, 0.1791), (-1.712, -0.3719, -0.04134), (-1.712, 0.3719, -0.04134), (-1.357, 0.3718, 0.3397), (-1.357, -0.3718, 0.3397), (-0.8499, 0.3834, 0.5332), (-0.8499, -0.3834, 0.5332), (-1.49, 0.3828, -0.1979), (-1.49, -0.3828, -0.1979), (-1.195, 3.172e-07, -0.2527), (-0.654, 3.39e-07, 0.4619), (-1.725, 4.158e-08, -0.1858), (-0.9693, 1.312e-07, 0.6335), (-1.955, -2.093e-07, 0.2379), (-1.297, 1.448e-07, 0.1203), (-1.37, 1.753e-07, -0.07701), (-2.054, -1.756e-07, -0.005675), (-1.622, -1.151e-07, 0.4343), (-1.093, 2.011e-07, 0.2452), (-1.015, 1.139e-07, 0.6196), (-0.6847, 3.293e-07, 0.4468), (-1.764, 1.548e-08, -0.1642), (-1.216, 3.001e-07, -0.2316), (-0.8116, 2.351e-07, 0.5477), (-1.46, 1.794e-07, -0.2192)], [], [(53, 43, 3, 21), (39, 29, 7, 22), (52, 45, 5, 23), (38, 31, 1, 20), (57, 44, 4, 30), (56, 43, 1, 31), (35, 32, 8, 15), (49, 46, 11, 14), (34, 33, 10, 13), (48, 47, 9, 12), (55, 48, 12, 24), (41, 34, 13, 25), (54, 49, 14, 26), (40, 35, 15, 27), (32, 36, 16, 8), (46, 50, 19, 11), (33, 37, 18, 10), (47, 51, 17, 9), (36, 38, 20, 16), (50, 52, 23, 19), (37, 39, 22, 18), (51, 53, 21, 17), (30, 40, 27, 0), (44, 54, 26, 4), (28, 41, 25, 6), (42, 55, 24, 2), (2, 24, 41, 28), (4, 26, 40, 30), (17, 21, 39, 37), (19, 23, 38, 36), (9, 17, 37, 33), (11, 19, 36, 32), (26, 14, 35, 40), (24, 12, 34, 41), (12, 9, 33, 34), (14, 11, 32, 35), (45, 56, 31, 5), (42, 57, 30, 0), (23, 5, 31, 38), (21, 3, 29, 39), (2, 28, 57, 42), (7, 29, 56, 45), (0, 27, 55, 42), (6, 25, 54, 44), (16, 20, 53, 51), (18, 22, 52, 50), (8, 16, 51, 47), (10, 18, 50, 46), (25, 13, 49, 54), (27, 15, 48, 55), (15, 8, 47, 48), (13, 10, 46, 49), (29, 3, 43, 56), (28, 6, 44, 57), (22, 7, 45, 52), (20, 1, 43, 53), (111, 101, 61, 79), (97, 87, 65, 80), (110, 103, 63, 81), (96, 89, 59, 78), (115, 102, 62, 88), (114, 101, 59, 89), (93, 90, 66, 73), (107, 104, 69, 72), (92, 91, 68, 71), (106, 105, 67, 70), (113, 106, 70, 82), (99, 92, 71, 83), (112, 107, 72, 84), (98, 93, 73, 85), (90, 94, 74, 66), (104, 108, 77, 69), (91, 95, 76, 68), (105, 109, 75, 67), (94, 96, 78, 74), (108, 110, 81, 77), (95, 97, 80, 76), (109, 111, 79, 75), (88, 98, 85, 58), (102, 112, 84, 62), (86, 99, 83, 64), (100, 113, 82, 60), (60, 82, 99, 86), (62, 84, 98, 88), (75, 79, 97, 95), (77, 81, 96, 94), (67, 75, 95, 91), (69, 77, 94, 90), (84, 72, 93, 98), (82, 70, 92, 99), (70, 67, 91, 92), (72, 69, 90, 93), (103, 114, 89, 63), (100, 115, 88, 58), (81, 63, 89, 96), (79, 61, 87, 97), (60, 86, 115, 100), (65, 87, 114, 103), (58, 85, 113, 100), (64, 83, 112, 102), (74, 78, 111, 109), (76, 80, 110, 108), (66, 74, 109, 105), (68, 76, 108, 104), (83, 71, 107, 112), (85, 73, 106, 113), (73, 66, 105, 106), (71, 68, 104, 107), (87, 61, 101, 114), (86, 64, 102, 115), (80, 65, 103, 110), (78, 59, 101, 111)])
me_cube_005.polygons.foreach_set('use_smooth', [True] * 112)
_uv = me_cube_005.uv_layers.new(name='UVMap')
_uv.uv.foreach_set('vector', [0.6206, 0.125, 0.625, 0.125, 0.625, 0.25, 0.6206, 0.25, 0.6206, 0.375, 0.625, 0.375, 0.625, 0.5, 0.6206, 0.5, 0.6206, 0.625, 0.625, 0.625, 0.625, 0.75, 0.6206, 0.75, 0.6206, 0.875, 0.625, 0.875, 0.625, 1.0, 0.6206, 1.0, 0.25, 0.625, 0.375, 0.625, 0.375, 0.75, 0.25, 0.75, 0.75, 0.625, 0.875, 0.625, 0.875, 0.75, 0.75, 0.75, 0.4373, 0.875, 0.5, 0.875, 0.5, 1.0, 0.4373, 1.0, 0.4373, 0.625, 0.5, 0.625, 0.5, 0.75, 0.4373, 0.75, 0.4373, 0.375, 0.5, 0.375, 0.5, 0.5, 0.4373, 0.5, 0.4373, 0.125, 0.5, 0.125, 0.5, 0.25, 0.4373, 0.25, 0.3825, 0.125, 0.4373, 0.125, 0.4373, 0.25, 0.3825, 0.25, 0.3825, 0.375, 0.4373, 0.375, 0.4373, 0.5, 0.3825, 0.5, 0.3825, 0.625, 0.4373, 0.625, 0.4373, 0.75, 0.3825, 0.75, 0.3825, 0.875, 0.4373, 0.875, 0.4373, 1.0, 0.3825, 1.0, 0.5, 0.875, 0.5625, 0.875, 0.5625, 1.0, 0.5, 1.0, 0.5, 0.625, 0.5625, 0.625, 0.5625, 0.75, 0.5, 0.75, 0.5, 0.375, 0.5625, 0.375, 0.5625, 0.5, 0.5, 0.5, 0.5, 0.125, 0.5625, 0.125, 0.5625, 0.25, 0.5, 0.25, 0.5625, 0.875, 0.6206, 0.875, 0.6206, 1.0, 0.5625, 1.0, 0.5625, 0.625, 0.6206, 0.625, 0.6206, 0.75, 0.5625, 0.75, 0.5625, 0.375, 0.6206, 0.375, 0.6206, 0.5, 0.5625, 0.5, 0.5625, 0.125, 0.6206, 0.125, 0.6206, 0.25, 0.5625, 0.25, 0.375, 0.875, 0.3825, 0.875, 0.3825, 1.0, 0.375, 1.0, 0.375, 0.625, 0.3825, 0.625, 0.3825, 0.75, 0.375, 0.75, 0.375, 0.375, 0.3825, 0.375, 0.3825, 0.5, 0.375, 0.5, 0.375, 0.125, 0.3825, 0.125, 0.3825, 0.25, 0.375, 0.25, 0.375, 0.25, 0.3825, 0.25, 0.3825, 0.375, 0.375, 0.375, 0.375, 0.75, 0.3825, 0.75, 0.3825, 0.875, 0.375, 0.875, 0.5625, 0.25, 0.6206, 0.25, 0.6206, 0.375, 0.5625, 0.375, 0.5625, 0.75, 0.6206, 0.75, 0.6206, 0.875, 0.5625, 0.875, 0.5, 0.25, 0.5625, 0.25, 0.5625, 0.375, 0.5, 0.375, 0.5, 0.75, 0.5625, 0.75, 0.5625, 0.875, 0.5, 0.875, 0.3825, 0.75, 0.4373, 0.75, 0.4373, 0.875, 0.3825, 0.875, 0.3825, 0.25, 0.4373, 0.25, 0.4373, 0.375, 0.3825, 0.375, 0.4373, 0.25, 0.5, 0.25, 0.5, 0.375, 0.4373, 0.375, 0.4373, 0.75, 0.5, 0.75, 0.5, 0.875, 0.4373, 0.875, 0.625, 0.625, 0.75, 0.625, 0.75, 0.75, 0.625, 0.75, 0.125, 0.625, 0.25, 0.625, 0.25, 0.75, 0.125, 0.75, 0.6206, 0.75, 0.625, 0.75, 0.625, 0.875, 0.6206, 0.875, 0.6206, 0.25, 0.625, 0.25, 0.625, 0.375, 0.6206, 0.375, 0.125, 0.5, 0.25, 0.5, 0.25, 0.625, 0.125, 0.625, 0.625, 0.5, 0.75, 0.5, 0.75, 0.625, 0.625, 0.625, 0.375, 0.0, 0.3825, 0.0, 0.3825, 0.125, 0.375, 0.125, 0.375, 0.5, 0.3825, 0.5, 0.3825, 0.625, 0.375, 0.625, 0.5625, 0.0, 0.6206, 0.0, 0.6206, 0.125, 0.5625, 0.125, 0.5625, 0.5, 0.6206, 0.5, 0.6206, 0.625, 0.5625, 0.625, 0.5, 0.0, 0.5625, 0.0, 0.5625, 0.125, 0.5, 0.125, 0.5, 0.5, 0.5625, 0.5, 0.5625, 0.625, 0.5, 0.625, 0.3825, 0.5, 0.4373, 0.5, 0.4373, 0.625, 0.3825, 0.625, 0.3825, 0.0, 0.4373, 0.0, 0.4373, 0.125, 0.3825, 0.125, 0.4373, 0.0, 0.5, 0.0, 0.5, 0.125, 0.4373, 0.125, 0.4373, 0.5, 0.5, 0.5, 0.5, 0.625, 0.4373, 0.625, 0.75, 0.5, 0.875, 0.5, 0.875, 0.625, 0.75, 0.625, 0.25, 0.5, 0.375, 0.5, 0.375, 0.625, 0.25, 0.625, 0.6206, 0.5, 0.625, 0.5, 0.625, 0.625, 0.6206, 0.625, 0.6206, 0.0, 0.625, 0.0, 0.625, 0.125, 0.6206, 0.125, 0.6206, 0.125, 0.625, 0.125, 0.625, 0.25, 0.6206, 0.25, 0.6206, 0.375, 0.625, 0.375, 0.625, 0.5, 0.6206, 0.5, 0.6206, 0.625, 0.625, 0.625, 0.625, 0.75, 0.6206, 0.75, 0.6206, 0.875, 0.625, 0.875, 0.625, 1.0, 0.6206, 1.0, 0.25, 0.625, 0.375, 0.625, 0.375, 0.75, 0.25, 0.75, 0.75, 0.625, 0.875, 0.625, 0.875, 0.75, 0.75, 0.75, 0.4373, 0.875, 0.5, 0.875, 0.5, 1.0, 0.4373, 1.0, 0.4373, 0.625, 0.5, 0.625, 0.5, 0.75, 0.4373, 0.75, 0.4373, 0.375, 0.5, 0.375, 0.5, 0.5, 0.4373, 0.5, 0.4373, 0.125, 0.5, 0.125, 0.5, 0.25, 0.4373, 0.25, 0.3825, 0.125, 0.4373, 0.125, 0.4373, 0.25, 0.3825, 0.25, 0.3825, 0.375, 0.4373, 0.375, 0.4373, 0.5, 0.3825, 0.5, 0.3825, 0.625, 0.4373, 0.625, 0.4373, 0.75, 0.3825, 0.75, 0.3825, 0.875, 0.4373, 0.875, 0.4373, 1.0, 0.3825, 1.0, 0.5, 0.875, 0.5625, 0.875, 0.5625, 1.0, 0.5, 1.0, 0.5, 0.625, 0.5625, 0.625, 0.5625, 0.75, 0.5, 0.75, 0.5, 0.375, 0.5625, 0.375, 0.5625, 0.5, 0.5, 0.5, 0.5, 0.125, 0.5625, 0.125, 0.5625, 0.25, 0.5, 0.25, 0.5625, 0.875, 0.6206, 0.875, 0.6206, 1.0, 0.5625, 1.0, 0.5625, 0.625, 0.6206, 0.625, 0.6206, 0.75, 0.5625, 0.75, 0.5625, 0.375, 0.6206, 0.375, 0.6206, 0.5, 0.5625, 0.5, 0.5625, 0.125, 0.6206, 0.125, 0.6206, 0.25, 0.5625, 0.25, 0.375, 0.875, 0.3825, 0.875, 0.3825, 1.0, 0.375, 1.0, 0.375, 0.625, 0.3825, 0.625, 0.3825, 0.75, 0.375, 0.75, 0.375, 0.375, 0.3825, 0.375, 0.3825, 0.5, 0.375, 0.5, 0.375, 0.125, 0.3825, 0.125, 0.3825, 0.25, 0.375, 0.25, 0.375, 0.25, 0.3825, 0.25, 0.3825, 0.375, 0.375, 0.375, 0.375, 0.75, 0.3825, 0.75, 0.3825, 0.875, 0.375, 0.875, 0.5625, 0.25, 0.6206, 0.25, 0.6206, 0.375, 0.5625, 0.375, 0.5625, 0.75, 0.6206, 0.75, 0.6206, 0.875, 0.5625, 0.875, 0.5, 0.25, 0.5625, 0.25, 0.5625, 0.375, 0.5, 0.375, 0.5, 0.75, 0.5625, 0.75, 0.5625, 0.875, 0.5, 0.875, 0.3825, 0.75, 0.4373, 0.75, 0.4373, 0.875, 0.3825, 0.875, 0.3825, 0.25, 0.4373, 0.25, 0.4373, 0.375, 0.3825, 0.375, 0.4373, 0.25, 0.5, 0.25, 0.5, 0.375, 0.4373, 0.375, 0.4373, 0.75, 0.5, 0.75, 0.5, 0.875, 0.4373, 0.875, 0.625, 0.625, 0.75, 0.625, 0.75, 0.75, 0.625, 0.75, 0.125, 0.625, 0.25, 0.625, 0.25, 0.75, 0.125, 0.75, 0.6206, 0.75, 0.625, 0.75, 0.625, 0.875, 0.6206, 0.875, 0.6206, 0.25, 0.625, 0.25, 0.625, 0.375, 0.6206, 0.375, 0.125, 0.5, 0.25, 0.5, 0.25, 0.625, 0.125, 0.625, 0.625, 0.5, 0.75, 0.5, 0.75, 0.625, 0.625, 0.625, 0.375, 0.0, 0.3825, 0.0, 0.3825, 0.125, 0.375, 0.125, 0.375, 0.5, 0.3825, 0.5, 0.3825, 0.625, 0.375, 0.625, 0.5625, 0.0, 0.6206, 0.0, 0.6206, 0.125, 0.5625, 0.125, 0.5625, 0.5, 0.6206, 0.5, 0.6206, 0.625, 0.5625, 0.625, 0.5, 0.0, 0.5625, 0.0, 0.5625, 0.125, 0.5, 0.125, 0.5, 0.5, 0.5625, 0.5, 0.5625, 0.625, 0.5, 0.625, 0.3825, 0.5, 0.4373, 0.5, 0.4373, 0.625, 0.3825, 0.625, 0.3825, 0.0, 0.4373, 0.0, 0.4373, 0.125, 0.3825, 0.125, 0.4373, 0.0, 0.5, 0.0, 0.5, 0.125, 0.4373, 0.125, 0.4373, 0.5, 0.5, 0.5, 0.5, 0.625, 0.4373, 0.625, 0.75, 0.5, 0.875, 0.5, 0.875, 0.625, 0.75, 0.625, 0.25, 0.5, 0.375, 0.5, 0.375, 0.625, 0.25, 0.625, 0.6206, 0.5, 0.625, 0.5, 0.625, 0.625, 0.6206, 0.625, 0.6206, 0.0, 0.625, 0.0, 0.625, 0.125, 0.6206, 0.125])
me_cube_005.update()
me_cube_006 = bpy.data.meshes.new('Cube.006')
me_cube_006.from_pydata([(-1.0, -1.0, -1.0), (-1.0, -1.0, 1.0), (-1.0, 1.0, -1.0), (-1.0, 1.0, 1.0), (1.0, -1.0, -1.0), (1.0, -1.0, 1.0), (1.0, 1.0, -1.0), (1.0, 1.0, 1.0)], [], [(0, 1, 3, 2), (2, 3, 7, 6), (6, 7, 5, 4), (4, 5, 1, 0), (2, 6, 4, 0), (7, 3, 1, 5)])
_uv = me_cube_006.uv_layers.new(name='UVMap')
_uv.uv.foreach_set('vector', [0.375, 0.0, 0.625, 0.0, 0.625, 0.25, 0.375, 0.25, 0.375, 0.25, 0.625, 0.25, 0.625, 0.5, 0.375, 0.5, 0.375, 0.5, 0.625, 0.5, 0.625, 0.75, 0.375, 0.75, 0.375, 0.75, 0.625, 0.75, 0.625, 1.0, 0.375, 1.0, 0.125, 0.5, 0.375, 0.5, 0.375, 0.75, 0.125, 0.75, 0.625, 0.5, 0.875, 0.5, 0.875, 0.75, 0.625, 0.75])
me_cube_006.update()
me_cube_007 = bpy.data.meshes.new('Cube.007')
me_cube_007.from_pydata([(-1.0, -1.0, -1.0), (-1.0, -1.0, 1.0), (-1.0, 1.0, -1.0), (-1.0, 1.0, 1.0), (1.0, -1.0, -1.0), (1.0, -1.0, 1.0), (1.0, 1.0, -1.0), (1.0, 1.0, 1.0)], [], [(0, 1, 3, 2), (2, 3, 7, 6), (6, 7, 5, 4), (4, 5, 1, 0), (2, 6, 4, 0), (7, 3, 1, 5)])
_uv = me_cube_007.uv_layers.new(name='UVMap')
_uv.uv.foreach_set('vector', [0.375, 0.0, 0.625, 0.0, 0.625, 0.25, 0.375, 0.25, 0.375, 0.25, 0.625, 0.25, 0.625, 0.5, 0.375, 0.5, 0.375, 0.5, 0.625, 0.5, 0.625, 0.75, 0.375, 0.75, 0.375, 0.75, 0.625, 0.75, 0.625, 1.0, 0.375, 1.0, 0.125, 0.5, 0.375, 0.5, 0.375, 0.75, 0.125, 0.75, 0.625, 0.5, 0.875, 0.5, 0.875, 0.75, 0.625, 0.75])
me_cube_007.update()
me_cube_008 = bpy.data.meshes.new('Cube.008')
me_cube_008.from_pydata([(-1.0, -1.0, -1.0), (-1.0, -1.0, 1.0), (-1.0, 1.0, -1.0), (-1.0, 1.0, 1.0), (1.0, -1.0, -1.0), (1.0, -1.0, 1.0), (1.0, 1.0, -1.0), (1.0, 1.0, 1.0)], [], [(0, 1, 3, 2), (2, 3, 7, 6), (6, 7, 5, 4), (4, 5, 1, 0), (2, 6, 4, 0), (7, 3, 1, 5)])
_uv = me_cube_008.uv_layers.new(name='UVMap')
_uv.uv.foreach_set('vector', [0.375, 0.0, 0.625, 0.0, 0.625, 0.25, 0.375, 0.25, 0.375, 0.25, 0.625, 0.25, 0.625, 0.5, 0.375, 0.5, 0.375, 0.5, 0.625, 0.5, 0.625, 0.75, 0.375, 0.75, 0.375, 0.75, 0.625, 0.75, 0.625, 1.0, 0.375, 1.0, 0.125, 0.5, 0.375, 0.5, 0.375, 0.75, 0.125, 0.75, 0.625, 0.5, 0.875, 0.5, 0.875, 0.75, 0.625, 0.75])
me_cube_008.update()
me_cube_009 = bpy.data.meshes.new('Cube.009')
me_cube_009.from_pydata([(-1.0, -1.0, -1.0), (-1.0, -1.0, 1.0), (-1.0, 1.0, -1.0), (-1.0, 1.0, 1.0), (1.0, -1.0, -1.0), (1.0, -1.0, 1.0), (1.0, 1.0, -1.0), (1.0, 1.0, 1.0)], [], [(0, 1, 3, 2), (2, 3, 7, 6), (6, 7, 5, 4), (4, 5, 1, 0), (2, 6, 4, 0), (7, 3, 1, 5)])
_uv = me_cube_009.uv_layers.new(name='UVMap')
_uv.uv.foreach_set('vector', [0.375, 0.0, 0.625, 0.0, 0.625, 0.25, 0.375, 0.25, 0.375, 0.25, 0.625, 0.25, 0.625, 0.5, 0.375, 0.5, 0.375, 0.5, 0.625, 0.5, 0.625, 0.75, 0.375, 0.75, 0.375, 0.75, 0.625, 0.75, 0.625, 1.0, 0.375, 1.0, 0.125, 0.5, 0.375, 0.5, 0.375, 0.75, 0.125, 0.75, 0.625, 0.5, 0.875, 0.5, 0.875, 0.75, 0.625, 0.75])
me_cube_009.update()
me_cube_010 = bpy.data.meshes.new('Cube.010')
me_cube_010.from_pydata([(-1.0, -1.0, -1.0), (-1.0, -1.0, 1.0), (-1.0, 1.0, -1.0), (-1.0, 1.0, 1.0), (1.0, -1.0, -1.0), (1.0, -1.0, 1.0), (1.0, 1.0, -1.0), (1.0, 1.0, 1.0)], [], [(0, 1, 3, 2), (2, 3, 7, 6), (6, 7, 5, 4), (4, 5, 1, 0), (2, 6, 4, 0), (7, 3, 1, 5)])
_uv = me_cube_010.uv_layers.new(name='UVMap')
_uv.uv.foreach_set('vector', [0.375, 0.0, 0.625, 0.0, 0.625, 0.25, 0.375, 0.25, 0.375, 0.25, 0.625, 0.25, 0.625, 0.5, 0.375, 0.5, 0.375, 0.5, 0.625, 0.5, 0.625, 0.75, 0.375, 0.75, 0.375, 0.75, 0.625, 0.75, 0.625, 1.0, 0.375, 1.0, 0.125, 0.5, 0.375, 0.5, 0.375, 0.75, 0.125, 0.75, 0.625, 0.5, 0.875, 0.5, 0.875, 0.75, 0.625, 0.75])
me_cube_010.update()
me_cylinder_003 = bpy.data.meshes.new('Cylinder.003')
me_cylinder_003.from_pydata([(-0.9523, 7.011, -0.5161), (-0.9523, 7.011, -0.01112), (-0.5887, 6.86, -0.5161), (-0.5887, 6.86, -0.01112), (-0.4381, 6.497, -0.5161), (-0.4381, 6.497, -0.01112), (-0.5887, 6.133, -0.5161), (-0.5887, 6.133, -0.01112), (-0.9523, 5.982, -0.5161), (-0.9523, 5.982, -0.01112), (-1.316, 6.133, -0.5161), (-1.316, 6.133, -0.01112), (-1.466, 6.497, -0.5161), (-1.466, 6.497, -0.01112), (-1.316, 6.86, -0.5161), (-1.316, 6.86, -0.01112), (-0.9523, 6.497, -0.5161), (-0.9523, 6.497, -0.01112), (-0.9523, 7.011, -0.509), (-0.5887, 6.86, -0.509), (-0.4381, 6.497, -0.509), (-0.5887, 6.133, -0.509), (-0.9523, 5.982, -0.509), (-1.316, 6.133, -0.509), (-1.466, 6.497, -0.509), (-1.316, 6.86, -0.509), (-0.9523, 7.011, -0.1536), (-0.5887, 6.86, -0.1536), (-0.4381, 6.497, -0.1536), (-0.5887, 6.133, -0.1536), (-0.9523, 5.982, -0.1536), (-1.316, 6.133, -0.1536), (-1.466, 6.497, -0.1536), (-1.316, 6.86, -0.1536)], [], [(26, 1, 3, 27), (27, 3, 5, 28), (28, 5, 7, 29), (29, 7, 9, 30), (30, 9, 11, 31), (31, 11, 13, 32), (3, 1, 17, 5), (32, 13, 15, 33), (33, 15, 1, 26), (0, 16, 12, 14), (8, 16, 4, 6), (12, 16, 8, 10), (4, 16, 0, 2), (9, 17, 13, 11), (5, 17, 9, 7), (13, 17, 1, 15), (14, 25, 18, 0), (12, 24, 25, 14), (10, 23, 24, 12), (8, 22, 23, 10), (6, 21, 22, 8), (4, 20, 21, 6), (2, 19, 20, 4), (0, 18, 19, 2), (25, 33, 26, 18), (24, 32, 33, 25), (23, 31, 32, 24), (22, 30, 31, 23), (21, 29, 30, 22), (20, 28, 29, 21), (19, 27, 28, 20), (18, 26, 27, 19)])
me_cylinder_003.polygons.foreach_set('use_smooth', [True] * 32)
_uv = me_cylinder_003.uv_layers.new(name='UVMap')
_uv.uv.foreach_set('vector', [1.0, 0.8589, 1.0, 1.0, 0.875, 1.0, 0.875, 0.8589, 0.875, 0.8589, 0.875, 1.0, 0.75, 1.0, 0.75, 0.8589, 0.75, 0.8589, 0.75, 1.0, 0.625, 1.0, 0.625, 0.8589, 0.625, 0.8589, 0.625, 1.0, 0.5, 1.0, 0.5, 0.8589, 0.5, 0.8589, 0.5, 1.0, 0.375, 1.0, 0.375, 0.8589, 0.375, 0.8589, 0.375, 1.0, 0.25, 1.0, 0.25, 0.8589, 0.4197, 0.4197, 0.25, 0.49, 0.25, 0.25, 0.49, 0.25, 0.25, 0.8589, 0.25, 1.0, 0.125, 1.0, 0.125, 0.8589, 0.125, 0.8589, 0.125, 1.0, 0.0, 1.0, 0.0, 0.8589, 0.75, 0.49, 0.75, 0.25, 0.51, 0.25, 0.5803, 0.4197, 0.75, 0.01, 0.75, 0.25, 0.99, 0.25, 0.9197, 0.08029, 0.51, 0.25, 0.75, 0.25, 0.75, 0.01, 0.5803, 0.08029, 0.99, 0.25, 0.75, 0.25, 0.75, 0.49, 0.9197, 0.4197, 0.25, 0.01, 0.25, 0.25, 0.01, 0.25, 0.08029, 0.08029, 0.49, 0.25, 0.25, 0.25, 0.25, 0.01, 0.4197, 0.08029, 0.01, 0.25, 0.25, 0.25, 0.25, 0.49, 0.08029, 0.4197, 0.125, 0.5, 0.125, 0.5071, 0.0, 0.5071, 0.0, 0.5, 0.25, 0.5, 0.25, 0.5071, 0.125, 0.5071, 0.125, 0.5, 0.375, 0.5, 0.375, 0.5071, 0.25, 0.5071, 0.25, 0.5, 0.5, 0.5, 0.5, 0.5071, 0.375, 0.5071, 0.375, 0.5, 0.625, 0.5, 0.625, 0.5071, 0.5, 0.5071, 0.5, 0.5, 0.75, 0.5, 0.75, 0.5071, 0.625, 0.5071, 0.625, 0.5, 0.875, 0.5, 0.875, 0.5071, 0.75, 0.5071, 0.75, 0.5, 1.0, 0.5, 1.0, 0.5071, 0.875, 0.5071, 0.875, 0.5, 0.125, 0.5071, 0.125, 0.8589, 0.0, 0.8589, 0.0, 0.5071, 0.25, 0.5071, 0.25, 0.8589, 0.125, 0.8589, 0.125, 0.5071, 0.375, 0.5071, 0.375, 0.8589, 0.25, 0.8589, 0.25, 0.5071, 0.5, 0.5071, 0.5, 0.8589, 0.375, 0.8589, 0.375, 0.5071, 0.625, 0.5071, 0.625, 0.8589, 0.5, 0.8589, 0.5, 0.5071, 0.75, 0.5071, 0.75, 0.8589, 0.625, 0.8589, 0.625, 0.5071, 0.875, 0.5071, 0.875, 0.8589, 0.75, 0.8589, 0.75, 0.5071, 1.0, 0.5071, 1.0, 0.8589, 0.875, 0.8589, 0.875, 0.5071])
me_cylinder_003.update()
me_cylinder_004 = bpy.data.meshes.new('Cylinder.004')
me_cylinder_004.from_pydata([(-0.9523, 7.011, -0.5161), (-0.9523, 7.011, -0.01112), (-0.5887, 6.86, -0.5161), (-0.5887, 6.86, -0.01112), (-0.4381, 6.497, -0.5161), (-0.4381, 6.497, -0.01112), (-0.5887, 6.133, -0.5161), (-0.5887, 6.133, -0.01112), (-0.9523, 5.982, -0.5161), (-0.9523, 5.982, -0.01112), (-1.316, 6.133, -0.5161), (-1.316, 6.133, -0.01112), (-1.466, 6.497, -0.5161), (-1.466, 6.497, -0.01112), (-1.316, 6.86, -0.5161), (-1.316, 6.86, -0.01112), (-0.9523, 6.497, -0.5161), (-0.9523, 6.497, -0.01112), (-0.9523, 7.011, -0.509), (-0.5887, 6.86, -0.509), (-0.4381, 6.497, -0.509), (-0.5887, 6.133, -0.509), (-0.9523, 5.982, -0.509), (-1.316, 6.133, -0.509), (-1.466, 6.497, -0.509), (-1.316, 6.86, -0.509), (-0.9523, 7.011, -0.1536), (-0.5887, 6.86, -0.1536), (-0.4381, 6.497, -0.1536), (-0.5887, 6.133, -0.1536), (-0.9523, 5.982, -0.1536), (-1.316, 6.133, -0.1536), (-1.466, 6.497, -0.1536), (-1.316, 6.86, -0.1536)], [], [(26, 1, 3, 27), (27, 3, 5, 28), (28, 5, 7, 29), (29, 7, 9, 30), (30, 9, 11, 31), (31, 11, 13, 32), (3, 1, 17, 5), (32, 13, 15, 33), (33, 15, 1, 26), (0, 16, 12, 14), (8, 16, 4, 6), (12, 16, 8, 10), (4, 16, 0, 2), (9, 17, 13, 11), (5, 17, 9, 7), (13, 17, 1, 15), (14, 25, 18, 0), (12, 24, 25, 14), (10, 23, 24, 12), (8, 22, 23, 10), (6, 21, 22, 8), (4, 20, 21, 6), (2, 19, 20, 4), (0, 18, 19, 2), (25, 33, 26, 18), (24, 32, 33, 25), (23, 31, 32, 24), (22, 30, 31, 23), (21, 29, 30, 22), (20, 28, 29, 21), (19, 27, 28, 20), (18, 26, 27, 19)])
me_cylinder_004.polygons.foreach_set('use_smooth', [True] * 32)
_uv = me_cylinder_004.uv_layers.new(name='UVMap')
_uv.uv.foreach_set('vector', [1.0, 0.8589, 1.0, 1.0, 0.875, 1.0, 0.875, 0.8589, 0.875, 0.8589, 0.875, 1.0, 0.75, 1.0, 0.75, 0.8589, 0.75, 0.8589, 0.75, 1.0, 0.625, 1.0, 0.625, 0.8589, 0.625, 0.8589, 0.625, 1.0, 0.5, 1.0, 0.5, 0.8589, 0.5, 0.8589, 0.5, 1.0, 0.375, 1.0, 0.375, 0.8589, 0.375, 0.8589, 0.375, 1.0, 0.25, 1.0, 0.25, 0.8589, 0.4197, 0.4197, 0.25, 0.49, 0.25, 0.25, 0.49, 0.25, 0.25, 0.8589, 0.25, 1.0, 0.125, 1.0, 0.125, 0.8589, 0.125, 0.8589, 0.125, 1.0, 0.0, 1.0, 0.0, 0.8589, 0.75, 0.49, 0.75, 0.25, 0.51, 0.25, 0.5803, 0.4197, 0.75, 0.01, 0.75, 0.25, 0.99, 0.25, 0.9197, 0.08029, 0.51, 0.25, 0.75, 0.25, 0.75, 0.01, 0.5803, 0.08029, 0.99, 0.25, 0.75, 0.25, 0.75, 0.49, 0.9197, 0.4197, 0.25, 0.01, 0.25, 0.25, 0.01, 0.25, 0.08029, 0.08029, 0.49, 0.25, 0.25, 0.25, 0.25, 0.01, 0.4197, 0.08029, 0.01, 0.25, 0.25, 0.25, 0.25, 0.49, 0.08029, 0.4197, 0.125, 0.5, 0.125, 0.5071, 0.0, 0.5071, 0.0, 0.5, 0.25, 0.5, 0.25, 0.5071, 0.125, 0.5071, 0.125, 0.5, 0.375, 0.5, 0.375, 0.5071, 0.25, 0.5071, 0.25, 0.5, 0.5, 0.5, 0.5, 0.5071, 0.375, 0.5071, 0.375, 0.5, 0.625, 0.5, 0.625, 0.5071, 0.5, 0.5071, 0.5, 0.5, 0.75, 0.5, 0.75, 0.5071, 0.625, 0.5071, 0.625, 0.5, 0.875, 0.5, 0.875, 0.5071, 0.75, 0.5071, 0.75, 0.5, 1.0, 0.5, 1.0, 0.5071, 0.875, 0.5071, 0.875, 0.5, 0.125, 0.5071, 0.125, 0.8589, 0.0, 0.8589, 0.0, 0.5071, 0.25, 0.5071, 0.25, 0.8589, 0.125, 0.8589, 0.125, 0.5071, 0.375, 0.5071, 0.375, 0.8589, 0.25, 0.8589, 0.25, 0.5071, 0.5, 0.5071, 0.5, 0.8589, 0.375, 0.8589, 0.375, 0.5071, 0.625, 0.5071, 0.625, 0.8589, 0.5, 0.8589, 0.5, 0.5071, 0.75, 0.5071, 0.75, 0.8589, 0.625, 0.8589, 0.625, 0.5071, 0.875, 0.5071, 0.875, 0.8589, 0.75, 0.8589, 0.75, 0.5071, 1.0, 0.5071, 1.0, 0.8589, 0.875, 0.8589, 0.875, 0.5071])
me_cylinder_004.update()

# ---- objects
ob_head = bpy.data.objects.new('Head', me_cube)
ob_head_antenna = bpy.data.objects.new('Head_Antenna', me_roundcube)
ob_head_eyes = bpy.data.objects.new('Head_Eyes', me_cylinder)
ob_body = bpy.data.objects.new('Body', me_cube_001)
ob_legs = bpy.data.objects.new('Legs', me_cube_002)
ob_arm_shoulder = bpy.data.objects.new('arm_shoulder', me_roundcube_001)
ob_arm_bicep = bpy.data.objects.new('arm_bicep', me_cube_003)
ob_arm_elbowjoint = bpy.data.objects.new('arm_elbowJoint', me_cylinder_001)
ob_arm_elbow = bpy.data.objects.new('arm_elbow', me_roundcube_002)
ob_arm_forearm = bpy.data.objects.new('arm_forearm', me_cylinder_002)
ob_arm_wristjoint = bpy.data.objects.new('arm_wristJoint', me_cube_004)
ob_arm_wrist = bpy.data.objects.new('arm_wrist', me_roundcube_003)
ob_claw = bpy.data.objects.new('Claw', me_cube_005)
ob_board = bpy.data.objects.new('board', me_cube_006)
ob_board_leftbtn = bpy.data.objects.new('board_leftbtn', me_cube_007)
ob_board_midbtn = bpy.data.objects.new('board_midbtn', me_cube_008)
ob_board_rightbtn = bpy.data.objects.new('board_rightbtn', me_cube_009)
ob_board_solobtn = bpy.data.objects.new('board solobtn', me_cube_010)
ob_board_circle = bpy.data.objects.new('board_circle', me_cylinder_003)
ob_board_oval = bpy.data.objects.new('board_oval', me_cylinder_004)
ob_front = bpy.data.objects.new('Front', None)
ob_side = bpy.data.objects.new('Side', None)

# ---- transforms, parenting, visibility, modifiers, constraints
ob_head.location = (0.0, -0.07618, 6.856)
ob_head.scale = (2.211, 1.185, 1.915)
_m = ob_head.modifiers.new('Mirror', 'MIRROR')
_m.use_clip = True
_m = ob_head.modifiers.new('Subdivision', 'SUBSURF')
_m.levels = 2
ob_head_antenna.location = (0.0, -0.07861, -1.371)
ob_head_antenna.scale = (1.146, 1.146, 1.146)
_m = ob_head_antenna.modifiers.new('Subdivision', 'SUBSURF')
ob_head_eyes.location = (0.02169, 0.4279, 0.02192)
ob_head_eyes.rotation_euler = (1.571, -0.0, 0.0)
ob_head_eyes.scale = (1.0, 1.0, 1.263)
_m = ob_head_eyes.modifiers.new('Mirror', 'MIRROR')
_m = ob_head_eyes.modifiers.new('Subdivision', 'SUBSURF')
_m.levels = 2
ob_body.location = (-0.002803, -0.1764, 3.475)
ob_body.scale = (1.215, 0.7659, 1.787)
_m = ob_body.modifiers.new('Mirror', 'MIRROR')
_m.use_clip = True
_m = ob_body.modifiers.new('Subdivision', 'SUBSURF')
ob_legs.location = (0.02169, 0.3869, 0.02192)
_m = ob_legs.modifiers.new('Mirror', 'MIRROR')
_m = ob_legs.modifiers.new('Subdivision', 'SUBSURF')
ob_arm_shoulder.location = (-1.644, -0.1404, 4.58)
ob_arm_shoulder.scale = (0.3553, 0.3553, 0.3553)
_m = ob_arm_shoulder.modifiers.new('Mirror', 'MIRROR')
_m.mirror_object = ob_body
_m = ob_arm_shoulder.modifiers.new('Subdivision', 'SUBSURF')
ob_arm_bicep.location = (-1.873, -0.1234, 4.217)
ob_arm_bicep.rotation_euler = (2.684e-08, 0.5854, 8.907e-08)
ob_arm_bicep.scale = (0.357, 0.3317, 0.4075)
_m = ob_arm_bicep.modifiers.new('Subdivision', 'SUBSURF')
_m.levels = 2
_m = ob_arm_bicep.modifiers.new('Mirror', 'MIRROR')
_m.mirror_object = ob_body
ob_arm_elbowjoint.location = (-2.21, -0.1304, 3.686)
ob_arm_elbowjoint.rotation_euler = (2.726e-08, 0.5893, 8.982e-08)
_m = ob_arm_elbowjoint.modifiers.new('Mirror', 'MIRROR')
_m.mirror_object = ob_body
_m = ob_arm_elbowjoint.modifiers.new('Subdivision', 'SUBSURF')
ob_arm_elbow.location = (-2.345, -0.1404, 3.453)
ob_arm_elbow.scale = (0.1977, 0.1977, 0.1977)
_m = ob_arm_elbow.modifiers.new('Mirror', 'MIRROR')
_m.mirror_object = ob_body
_m = ob_arm_elbow.modifiers.new('Subdivision', 'SUBSURF')
ob_arm_forearm.location = (-2.479, -0.1304, 3.175)
ob_arm_forearm.rotation_euler = (1.658e-08, 0.4732, 6.879e-08)
ob_arm_forearm.scale = (1.031, 1.0, 1.114)
_m = ob_arm_forearm.modifiers.new('Mirror', 'MIRROR')
_m.mirror_object = ob_body
_m = ob_arm_forearm.modifiers.new('Subdivision', 'SUBSURF')
ob_arm_wristjoint.location = (-2.583, -0.1304, 2.966)
ob_arm_wristjoint.rotation_euler = (1.513e-08, 0.4537, 6.552e-08)
ob_arm_wristjoint.scale = (0.2142, 0.2142, 0.06905)
_m = ob_arm_wristjoint.modifiers.new('Mirror', 'MIRROR')
_m.mirror_object = ob_body
ob_arm_wrist.location = (-2.707, -0.1404, 2.736)
ob_arm_wrist.scale = (0.2321, 0.2321, 0.2321)
_m = ob_arm_wrist.modifiers.new('Mirror', 'MIRROR')
_m.mirror_object = ob_body
_m = ob_arm_wrist.modifiers.new('Subdivision', 'SUBSURF')
ob_claw.location = (-2.579, -0.1304, 2.21)
ob_claw.scale = (0.3298, 0.3461, 0.809)
_m = ob_claw.modifiers.new('Mirror', 'MIRROR')
_m.mirror_object = ob_body
_m = ob_claw.modifiers.new('Subdivision', 'SUBSURF')
ob_board.location = (0.01755, 0.7543, 4.078)
ob_board.rotation_euler = (0.301, -6.583e-17, -9.984e-18)
ob_board.scale = (1.051, 0.2185, 0.4438)
ob_board_leftbtn.location = (0.7712, 0.7543, 4.066)
ob_board_leftbtn.rotation_euler = (0.3217, -7.021e-17, -1.139e-17)
ob_board_leftbtn.scale = (0.08913, 0.3232, 0.3232)
ob_board_midbtn.location = (0.5213, 0.7543, 4.065)
ob_board_midbtn.rotation_euler = (0.3217, -7.021e-17, -1.139e-17)
ob_board_midbtn.scale = (0.08913, 0.3232, 0.3232)
ob_board_rightbtn.location = (0.2781, 0.7543, 4.067)
ob_board_rightbtn.rotation_euler = (0.3217, -7.021e-17, -1.139e-17)
ob_board_rightbtn.scale = (0.08913, 0.3232, 0.3232)
ob_board_solobtn.location = (-0.1547, 0.8131, 4.11)
ob_board_solobtn.rotation_euler = (0.3217, -7.021e-17, -1.139e-17)
ob_board_solobtn.scale = (0.1187, 0.2408, 0.1045)
ob_board_circle.location = (-0.2415, 1.455, 1.818)
ob_board_circle.rotation_euler = (1.828, -0.01197, -0.04726)
ob_board_circle.scale = (0.3891, 0.3891, 0.4916)
_m = ob_board_circle.modifiers.new('Subdivision', 'SUBSURF')
_m.levels = 2
ob_board_oval.location = (-0.4245, 1.455, 2.027)
ob_board_oval.rotation_euler = (1.828, -0.01197, -0.04726)
ob_board_oval.scale = (0.1981, 0.2987, 0.3772)
_m = ob_board_oval.modifiers.new('Subdivision', 'SUBSURF')
_m.levels = 2
ob_front.location = (7.618, -18.01, 1.963)
ob_front.rotation_euler = (1.571, 0.0, 3.142)
ob_front.empty_display_type = 'IMAGE'
ob_front.empty_display_size = 20.0
ob_front.empty_image_offset = (0.19, -0.2244)
ob_front.use_empty_image_alpha = True
ob_front.empty_image_side = 'FRONT'
ob_front.color = (1.0, 1.0, 1.0, 0.7)
ob_side.location = (11.79, 0.0, 5.048)
ob_side.rotation_euler = (1.571, -0.0, -1.571)
ob_side.empty_display_type = 'IMAGE'
ob_side.empty_display_size = 20.0
ob_side.empty_image_side = 'FRONT'
ob_side.color = (1.0, 1.0, 1.0, 0.7)

# ---- collection membership
col_mesh.objects.link(ob_head)
col_mesh.objects.link(ob_head_antenna)
col_mesh.objects.link(ob_head_eyes)
col_mesh.objects.link(ob_body)
col_mesh.objects.link(ob_legs)
col_mesh.objects.link(ob_arm_shoulder)
col_mesh.objects.link(ob_arm_bicep)
col_mesh.objects.link(ob_arm_elbowjoint)
col_mesh.objects.link(ob_arm_elbow)
col_mesh.objects.link(ob_arm_forearm)
col_mesh.objects.link(ob_arm_wristjoint)
col_mesh.objects.link(ob_arm_wrist)
col_mesh.objects.link(ob_claw)
col_mesh.objects.link(ob_board)
col_mesh.objects.link(ob_board_leftbtn)
col_mesh.objects.link(ob_board_midbtn)
col_mesh.objects.link(ob_board_rightbtn)
col_mesh.objects.link(ob_board_solobtn)
col_mesh.objects.link(ob_board_circle)
col_mesh.objects.link(ob_board_oval)
col_referncesimages.objects.link(ob_front)
col_referncesimages.objects.link(ob_side)

# ---- scene / render settings (as saved in the file)
scene.frame_start = 1; scene.frame_end = 250; scene.frame_set(1)
scene.render.engine = 'BLENDER_EEVEE_NEXT'
scene.cycles.sampling_pattern = 'TABULATED_SOBOL'
scene.view_settings.view_transform = 'Filmic'
bpy.context.view_layer.update()

# ---- added for rendering (the .blend has no active camera and no usable light): camera, sun
cam_auto = bpy.data.cameras.new('AutoCamera')
cam_auto.lens = 50.0
cam_auto.sensor_width = 36.0
cam_auto.clip_end = 1000.0
ob_auto_camera = bpy.data.objects.new('AutoCamera', cam_auto)
scene.collection.objects.link(ob_auto_camera)
ob_auto_camera.location = (11.4843, -13.8607, 14.2775)
ob_auto_camera.rotation_euler = (1.09748, -7.21219e-08, 0.694738)
scene.camera = ob_auto_camera
light_auto_sun = bpy.data.lights.new('AutoSun', 'SUN')
light_auto_sun.energy = 3.0
light_auto_sun.angle = 0.0523599
ob_auto_sun = bpy.data.objects.new('AutoSun', light_auto_sun)
scene.collection.objects.link(ob_auto_sun)
ob_auto_sun.rotation_euler = (0.872665, 0.174533, 0.523599)
bpy.context.view_layer.update()
